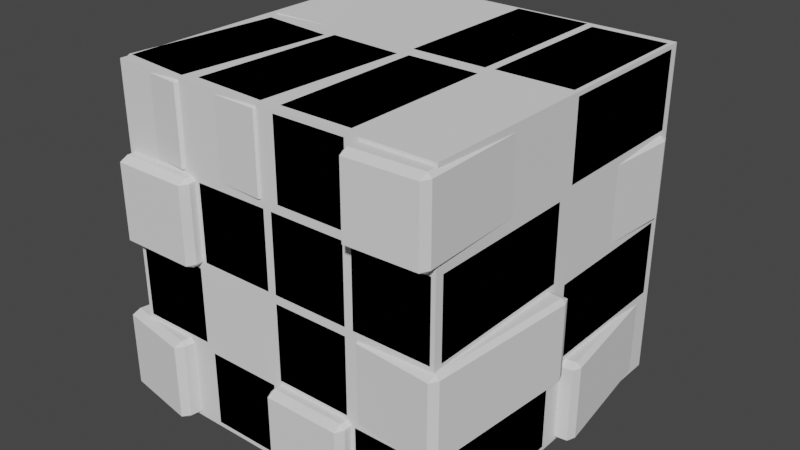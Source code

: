 # Source: Box_3a.blend  (saved by Blender 2.82.7; exported with 4.5.12 LTS)
import bpy
from mathutils import Matrix  # noqa: F401  (used for matrix-valued properties, if any)

bpy.ops.wm.read_factory_settings(use_empty=True)
scene = bpy.context.scene
scene.name = 'Scene'

# ---- collections
col_collection_1 = bpy.data.collections.new('Collection 1'); scene.collection.children.link(col_collection_1)

# ---- world
world_world = bpy.data.worlds.new('World'); scene.world = world_world
world_world.use_nodes = True; world_world.node_tree.nodes.clear()
_N = world_world.node_tree.nodes; _L = world_world.node_tree.links
n0 = _N.new('ShaderNodeOutputWorld'); n0.name = 'World Output'; n0.location = (300, 300)
n1 = _N.new('ShaderNodeBackground'); n1.name = 'Background'; n1.location = (10, 300)
n1.inputs[0].default_value = (0.05088, 0.05088, 0.05088, 1.0)
_L.new(n1.outputs[0], n0.inputs[0])
n0.is_active_output = True
world_world.color = (0.05088, 0.05088, 0.05088)
world_world.use_sun_shadow = False
world_world.sun_shadow_jitter_overblur = 0.0

# ---- meshes
me_cube = bpy.data.meshes.new('Cube')
me_cube.from_pydata([(-1.0, -1.0, -1.0), (-1.0, -1.0, 1.0), (-1.0, 1.0, -1.0), (-1.0, 1.0, 1.0), (1.0, -1.0, -1.0), (1.0, -1.0, 1.0), (1.0, 1.0, -1.0), (1.0, 1.0, 1.0)], [], [(0, 1, 3, 2), (2, 3, 7, 6), (6, 7, 5, 4), (4, 5, 1, 0), (2, 6, 4, 0), (7, 3, 1, 5)])
_uv = me_cube.uv_layers.new(name='UVMap')
_uv.uv.foreach_set('vector', [0.375, 0.0, 0.625, 0.0, 0.625, 0.25, 0.375, 0.25, 0.375, 0.25, 0.625, 0.25, 0.625, 0.5, 0.375, 0.5, 0.375, 0.5, 0.625, 0.5, 0.625, 0.75, 0.375, 0.75, 0.375, 0.75, 0.625, 0.75, 0.625, 1.0, 0.375, 1.0, 0.125, 0.5, 0.375, 0.5, 0.375, 0.75, 0.125, 0.75, 0.625, 0.5, 0.875, 0.5, 0.875, 0.75, 0.625, 0.75])
me_cube.use_remesh_fix_poles = True
me_cube.use_remesh_preserve_attributes = False
me_cube.use_mirror_vertex_groups = False
me_cube.update()
me_cube_032 = bpy.data.meshes.new('Cube.032')
me_cube_032.from_pydata([(-0.9, -0.9, -1.0), (-0.9, -1.0, -0.9), (-1.0, -0.9, -0.9), (-0.9, 0.9, -1.0), (-1.0, 0.9, -0.9), (-0.9, 1.0, -0.9), (-1.0, -0.9, 0.9), (-0.9, -1.0, 0.9), (-0.9, -0.9, 1.0), (0.9, -1.0, -0.9), (0.9, -0.9, -1.0), (1.0, -0.9, -0.9), (0.9, 0.9, -1.0), (0.9, 1.0, -0.9), (1.0, 0.9, -0.9), (0.9, -1.0, 0.9), (1.0, -0.9, 0.9), (0.9, -0.9, 1.0), (1.0, 0.9, 0.9), (0.9, 1.0, 0.9), (0.9, 0.9, 1.0), (-0.9, 1.0, 0.9), (-1.0, 0.9, 0.9), (-0.9, 0.9, 1.0), (-6.82, 1.075, 5.023), (-6.809, 0.9755, 5.124), (-6.919, 1.072, 5.124), (-6.781, 0.9806, 6.924), (-6.79, 1.081, 7.023), (-6.892, 1.077, 6.924), (-7.007, 2.873, 5.005), (-7.106, 2.871, 5.107), (-7.016, 2.973, 5.104), (-6.976, 2.878, 7.005), (-6.989, 2.978, 6.904), (-7.078, 2.876, 6.907), (-5.024, 1.122, 4.995), (-4.922, 1.124, 5.093), (-5.011, 1.022, 5.096), (-4.993, 1.127, 6.995), (-4.984, 1.027, 6.896), (-4.894, 1.129, 6.893), (-5.21, 2.919, 4.977), (-5.219, 3.019, 5.076), (-5.108, 2.923, 5.076), (-5.18, 2.925, 6.977), (-5.081, 2.928, 6.876), (-5.191, 3.024, 6.876), (-7.073, -0.8514, 5.0), (-7.093, -0.9505, 5.1), (-7.174, -0.8474, 5.1), (-6.716, 0.9405, 5.0), (-6.816, 0.9466, 5.1), (-6.697, 1.04, 5.1), (-7.174, -0.8474, 6.9), (-7.093, -0.9505, 6.9), (-7.073, -0.8514, 7.0), (-5.303, -1.04, 5.1), (-5.284, -0.9405, 5.0), (-5.184, -0.9466, 5.1), (-4.927, 0.8514, 5.0), (-4.907, 0.9505, 5.1), (-4.826, 0.8474, 5.1), (-5.303, -1.04, 6.9), (-5.184, -0.9466, 6.9), (-5.284, -0.9405, 7.0), (-4.826, 0.8474, 6.9), (-4.907, 0.9505, 6.9), (-4.927, 0.8514, 7.0), (-6.697, 1.04, 6.9), (-6.816, 0.9466, 6.9), (-6.716, 0.9405, 7.0), (-6.948, 1.052, 2.857), (-6.948, 0.9522, 2.957), (-7.048, 1.052, 2.957), (-6.948, 2.948, 2.857), (-7.048, 2.948, 2.957), (-6.948, 3.048, 2.957), (-7.048, 1.052, 4.852), (-6.948, 0.9522, 4.852), (-6.948, 1.052, 4.952), (-5.052, 0.9522, 2.957), (-5.052, 1.052, 2.857), (-4.952, 1.052, 2.957), (-5.052, 2.948, 2.857), (-5.052, 3.048, 2.957), (-4.952, 2.948, 2.957), (-5.052, 0.9522, 4.852), (-4.952, 1.052, 4.852), (-5.052, 1.052, 4.952), (-4.952, 2.948, 4.852), (-5.052, 3.048, 4.852), (-5.052, 2.948, 4.952), (-6.948, 3.048, 4.852), (-7.048, 2.948, 4.852), (-6.948, 2.948, 4.952), (-6.9, -1.086, 3.0), (-6.9, -1.186, 3.1), (-7.0, -1.086, 3.1), (-6.9, 0.8287, 3.0), (-7.0, 0.8287, 3.1), (-6.9, 0.9287, 3.1), (-7.0, -1.086, 4.9), (-6.9, -1.186, 4.9), (-6.9, -1.086, 5.0), (-5.1, -1.186, 3.1), (-5.1, -1.086, 3.0), (-5.0, -1.086, 3.1), (-5.1, 0.8287, 3.0), (-5.1, 0.9287, 3.1), (-5.0, 0.8287, 3.1), (-5.1, -1.186, 4.9), (-5.0, -1.086, 4.9), (-5.1, -1.086, 5.0), (-5.0, 0.8287, 4.9), (-5.1, 0.9287, 4.9), (-5.1, 0.8287, 5.0), (-6.9, 0.9287, 4.9), (-7.0, 0.8287, 4.9), (-6.9, 0.8287, 5.0), (-6.844, 1.086, 1.0), (-6.837, 0.9865, 1.1), (-6.944, 1.085, 1.1), (-6.955, 2.886, 1.0), (-7.055, 2.884, 1.1), (-6.962, 2.986, 1.1), (-6.944, 1.085, 2.9), (-6.837, 0.9865, 2.9), (-6.844, 1.086, 3.0), (-5.038, 1.014, 1.1), (-5.045, 1.114, 1.0), (-4.945, 1.116, 1.1), (-5.156, 2.914, 1.0), (-5.163, 3.013, 1.1), (-5.056, 2.915, 1.1), (-5.038, 1.014, 2.9), (-4.945, 1.116, 2.9), (-5.045, 1.114, 3.0), (-5.056, 2.915, 2.9), (-5.163, 3.013, 2.9), (-5.156, 2.914, 3.0), (-6.962, 2.986, 2.9), (-7.055, 2.884, 2.9), (-6.955, 2.886, 3.0), (-6.9, -0.9, 1.0), (-6.9, -1.0, 1.1), (-7.0, -0.9, 1.1), (-6.9, 0.9, 1.0), (-7.0, 0.9, 1.1), (-6.9, 1.0, 1.1), (-7.0, -0.9, 2.9), (-6.9, -1.0, 2.9), (-6.9, -0.9, 3.0), (-5.1, -1.0, 1.1), (-5.1, -0.9, 1.0), (-5.0, -0.9, 1.1), (-5.1, 0.9, 1.0), (-5.1, 1.0, 1.1), (-5.0, 0.9, 1.1), (-5.1, -1.0, 2.9), (-5.0, -0.9, 2.9), (-5.1, -0.9, 3.0), (-5.0, 0.9, 2.9), (-5.1, 1.0, 2.9), (-5.1, 0.9, 3.0), (-6.9, 1.0, 2.9), (-7.0, 0.9, 2.9), (-6.9, 0.9, 3.0), (-6.904, 1.122, -1.0), (-6.892, 1.022, -0.9), (-7.004, 1.118, -0.9), (-7.121, 2.919, -1.0), (-7.221, 2.916, -0.9), (-7.133, 3.018, -0.9), (-7.004, 1.118, 0.9), (-6.892, 1.022, 0.9), (-6.904, 1.122, 1.0), (-5.096, 1.076, -0.9), (-5.108, 1.176, -1.0), (-5.008, 1.178, -0.9), (-5.325, 2.973, -1.0), (-5.336, 3.073, -0.9), (-5.225, 2.976, -0.9), (-5.096, 1.076, 0.9), (-5.008, 1.178, 0.9), (-5.108, 1.176, 1.0), (-5.225, 2.976, 0.9), (-5.336, 3.073, 0.9), (-5.325, 2.973, 1.0), (-7.133, 3.018, 0.9), (-7.221, 2.916, 0.9), (-7.121, 2.919, 1.0), (-7.457, -0.9671, -1.0), (-7.492, -1.065, -0.9), (-7.56, -0.9614, -0.9), (-6.868, 0.8107, -1.0), (-6.97, 0.8219, -0.9), (-6.839, 0.9086, -0.9), (-7.56, -0.9614, 0.9), (-7.492, -1.065, 0.9), (-7.457, -0.9671, 1.0), (-5.718, -1.211, -0.9), (-5.689, -1.113, -1.0), (-5.587, -1.125, -0.9), (-5.1, 0.6644, -1.0), (-5.065, 0.7618, -0.9), (-4.997, 0.6586, -0.9), (-5.718, -1.211, 0.9), (-5.587, -1.125, 0.9), (-5.689, -1.113, 1.0), (-4.997, 0.6586, 0.9), (-5.065, 0.7618, 0.9), (-5.1, 0.6644, 1.0), (-6.839, 0.9086, 0.9), (-6.97, 0.8219, 0.9), (-6.868, 0.8107, 1.0), (-4.862, 1.138, 5.038), (-4.862, 1.038, 5.138), (-4.962, 1.138, 5.138), (-4.862, 2.862, 5.038), (-4.962, 2.862, 5.138), (-4.862, 2.962, 5.138), (-4.962, 1.138, 6.862), (-4.862, 1.038, 6.862), (-4.862, 1.138, 6.962), (-3.138, 1.038, 5.138), (-3.138, 1.138, 5.038), (-3.038, 1.138, 5.138), (-3.138, 2.862, 5.038), (-3.138, 2.962, 5.138), (-3.038, 2.862, 5.138), (-3.138, 1.038, 6.862), (-3.038, 1.138, 6.862), (-3.138, 1.138, 6.962), (-3.038, 2.862, 6.862), (-3.138, 2.962, 6.862), (-3.138, 2.862, 6.962), (-4.862, 2.962, 6.862), (-4.962, 2.862, 6.862), (-4.862, 2.862, 6.962), (-4.95, -0.8817, 5.0), (-4.961, -0.9814, 5.1), (-5.05, -0.8793, 5.1), (-4.759, 0.916, 5.0), (-4.86, 0.919, 5.1), (-4.749, 1.016, 5.1), (-5.05, -0.8793, 6.9), (-4.961, -0.9814, 6.9), (-4.95, -0.8817, 7.0), (-3.164, -1.029, 5.1), (-3.153, -0.9293, 5.0), (-3.053, -0.9323, 5.1), (-2.963, 0.8684, 5.0), (-2.952, 0.9681, 5.1), (-2.862, 0.866, 5.1), (-3.164, -1.029, 6.9), (-3.053, -0.9323, 6.9), (-3.153, -0.9293, 7.0), (-2.862, 0.866, 6.9), (-2.952, 0.9681, 6.9), (-2.963, 0.8684, 7.0), (-4.749, 1.016, 6.9), (-4.86, 0.919, 6.9), (-4.759, 0.916, 7.0), (-4.9, 1.1, 3.0), (-4.9, 1.0, 3.1), (-5.0, 1.1, 3.1), (-4.9, 2.9, 3.0), (-5.0, 2.9, 3.1), (-4.9, 3.0, 3.1), (-5.0, 1.1, 4.9), (-4.9, 1.0, 4.9), (-4.9, 1.1, 5.0), (-3.1, 1.0, 3.1), (-3.1, 1.1, 3.0), (-3.0, 1.1, 3.1), (-3.1, 2.9, 3.0), (-3.1, 3.0, 3.1), (-3.0, 2.9, 3.1), (-3.1, 1.0, 4.9), (-3.0, 1.1, 4.9), (-3.1, 1.1, 5.0), (-3.0, 2.9, 4.9), (-3.1, 3.0, 4.9), (-3.1, 2.9, 5.0), (-4.9, 3.0, 4.9), (-5.0, 2.9, 4.9), (-4.9, 2.9, 5.0), (-4.9, -0.9, 3.0), (-4.9, -1.0, 3.1), (-5.0, -0.9, 3.1), (-4.9, 0.9, 3.0), (-5.0, 0.9, 3.1), (-4.9, 1.0, 3.1), (-5.0, -0.9, 4.9), (-4.9, -1.0, 4.9), (-4.9, -0.9, 5.0), (-3.1, -1.0, 3.1), (-3.1, -0.9, 3.0), (-3.0, -0.9, 3.1), (-3.1, 0.9, 3.0), (-3.1, 1.0, 3.1), (-3.0, 0.9, 3.1), (-3.1, -1.0, 4.9), (-3.0, -0.9, 4.9), (-3.1, -0.9, 5.0), (-3.0, 0.9, 4.9), (-3.1, 1.0, 4.9), (-3.1, 0.9, 5.0), (-4.9, 1.0, 4.9), (-5.0, 0.9, 4.9), (-4.9, 0.9, 5.0), (-4.9, 1.302, 1.0), (-4.9, 1.202, 1.1), (-5.0, 1.302, 1.1), (-4.9, 3.102, 1.0), (-5.0, 3.102, 1.1), (-4.9, 3.202, 1.1), (-5.0, 1.302, 2.9), (-4.9, 1.202, 2.9), (-4.9, 1.302, 3.0), (-3.1, 1.202, 1.1), (-3.1, 1.302, 1.0), (-3.0, 1.302, 1.1), (-3.1, 3.102, 1.0), (-3.1, 3.202, 1.1), (-3.0, 3.102, 1.1), (-3.1, 1.202, 2.9), (-3.0, 1.302, 2.9), (-3.1, 1.302, 3.0), (-3.0, 3.102, 2.9), (-3.1, 3.202, 2.9), (-3.1, 3.102, 3.0), (-4.9, 3.202, 2.9), (-5.0, 3.102, 2.9), (-4.9, 3.102, 3.0), (-4.9, -0.8078, 1.0), (-4.9, -0.9078, 1.1), (-5.0, -0.8078, 1.1), (-4.9, 0.8078, 1.0), (-5.0, 0.8078, 1.1), (-4.9, 0.9078, 1.1), (-5.0, -0.8078, 2.9), (-4.9, -0.9078, 2.9), (-4.9, -0.8078, 3.0), (-3.1, -0.9078, 1.1), (-3.1, -0.8078, 1.0), (-3.0, -0.8078, 1.1), (-3.1, 0.8078, 1.0), (-3.1, 0.9078, 1.1), (-3.0, 0.8078, 1.1), (-3.1, -0.9078, 2.9), (-3.0, -0.8078, 2.9), (-3.1, -0.8078, 3.0), (-3.0, 0.8078, 2.9), (-3.1, 0.9078, 2.9), (-3.1, 0.8078, 3.0), (-4.9, 0.9078, 2.9), (-5.0, 0.8078, 2.9), (-4.9, 0.8078, 3.0), (-4.9, 1.1, -1.0), (-4.9, 1.0, -0.9), (-5.0, 1.1, -0.9), (-4.9, 2.9, -1.0), (-5.0, 2.9, -0.9), (-4.9, 3.0, -0.9), (-5.0, 1.1, 0.9), (-4.9, 1.0, 0.9), (-4.9, 1.1, 1.0), (-3.1, 1.0, -0.9), (-3.1, 1.1, -1.0), (-3.0, 1.1, -0.9), (-3.1, 2.9, -1.0), (-3.1, 3.0, -0.9), (-3.0, 2.9, -0.9), (-3.1, 1.0, 0.9), (-3.0, 1.1, 0.9), (-3.1, 1.1, 1.0), (-3.0, 2.9, 0.9), (-3.1, 3.0, 0.9), (-3.1, 2.9, 1.0), (-4.9, 3.0, 0.9), (-5.0, 2.9, 0.9), (-4.9, 2.9, 1.0), (-4.9, -0.9, -1.0), (-4.9, -1.0, -0.9), (-5.0, -0.9, -0.9), (-4.9, 0.9, -1.0), (-5.0, 0.9, -0.9), (-4.9, 1.0, -0.9), (-5.0, -0.9, 0.9), (-4.9, -1.0, 0.9), (-4.9, -0.9, 1.0), (-3.1, -1.0, -0.9), (-3.1, -0.9, -1.0), (-3.0, -0.9, -0.9), (-3.1, 0.9, -1.0), (-3.1, 1.0, -0.9), (-3.0, 0.9, -0.9), (-3.1, -1.0, 0.9), (-3.0, -0.9, 0.9), (-3.1, -0.9, 1.0), (-3.0, 0.9, 0.9), (-3.1, 1.0, 0.9), (-3.1, 0.9, 1.0), (-4.9, 1.0, 0.9), (-5.0, 0.9, 0.9), (-4.9, 0.9, 1.0), (-2.9, 1.082, 5.0), (-2.9, 0.9817, 5.1), (-3.0, 1.082, 5.1), (-2.9, 2.97, 5.0), (-3.0, 2.97, 5.1), (-2.9, 3.07, 5.1), (-3.0, 1.082, 6.9), (-2.9, 0.9817, 6.9), (-2.9, 1.082, 7.0), (-1.1, 0.9817, 5.1), (-1.1, 1.082, 5.0), (-1.0, 1.082, 5.1), (-1.1, 2.97, 5.0), (-1.1, 3.07, 5.1), (-1.0, 2.97, 5.1), (-1.1, 0.9817, 6.9), (-1.0, 1.082, 6.9), (-1.1, 1.082, 7.0), (-1.0, 2.97, 6.9), (-1.1, 3.07, 6.9), (-1.1, 2.97, 7.0), (-2.9, 3.07, 6.9), (-3.0, 2.97, 6.9), (-2.9, 2.97, 7.0), (-2.712, -0.9, 5.0), (-2.712, -1.0, 5.1), (-2.812, -0.9, 5.1), (-2.712, 0.9, 5.0), (-2.812, 0.9, 5.1), (-2.712, 1.0, 5.1), (-2.812, -0.9, 6.9), (-2.712, -1.0, 6.9), (-2.712, -0.9, 7.0), (-1.007, -1.0, 5.1), (-1.007, -0.9, 5.0), (-0.9071, -0.9, 5.1), (-1.007, 0.9, 5.0), (-1.007, 1.0, 5.1), (-0.9071, 0.9, 5.1), (-1.007, -1.0, 6.9), (-0.9071, -0.9, 6.9), (-1.007, -0.9, 7.0), (-0.9071, 0.9, 6.9), (-1.007, 1.0, 6.9), (-1.007, 0.9, 7.0), (-2.712, 1.0, 6.9), (-2.812, 0.9, 6.9), (-2.712, 0.9, 7.0), (-2.9, 1.1, 3.0), (-2.9, 1.0, 3.1), (-3.0, 1.1, 3.1), (-2.9, 2.9, 3.0), (-3.0, 2.9, 3.1), (-2.9, 3.0, 3.1), (-3.0, 1.1, 4.9), (-2.9, 1.0, 4.9), (-2.9, 1.1, 5.0), (-1.1, 1.0, 3.1), (-1.1, 1.1, 3.0), (-1.0, 1.1, 3.1), (-1.1, 2.9, 3.0), (-1.1, 3.0, 3.1), (-1.0, 2.9, 3.1), (-1.1, 1.0, 4.9), (-1.0, 1.1, 4.9), (-1.1, 1.1, 5.0), (-1.0, 2.9, 4.9), (-1.1, 3.0, 4.9), (-1.1, 2.9, 5.0), (-2.9, 3.0, 4.9), (-3.0, 2.9, 4.9), (-2.9, 2.9, 5.0), (-2.9, -0.9, 3.0), (-2.9, -1.0, 3.1), (-3.0, -0.9, 3.1), (-2.9, 0.9, 3.0), (-3.0, 0.9, 3.1), (-2.9, 1.0, 3.1), (-3.0, -0.9, 4.9), (-2.9, -1.0, 4.9), (-2.9, -0.9, 5.0), (-1.1, -1.0, 3.1), (-1.1, -0.9, 3.0), (-1.0, -0.9, 3.1), (-1.1, 0.9, 3.0), (-1.1, 1.0, 3.1), (-1.0, 0.9, 3.1), (-1.1, -1.0, 4.9), (-1.0, -0.9, 4.9), (-1.1, -0.9, 5.0), (-1.0, 0.9, 4.9), (-1.1, 1.0, 4.9), (-1.1, 0.9, 5.0), (-2.9, 1.0, 4.9), (-3.0, 0.9, 4.9), (-2.9, 0.9, 5.0), (-2.9, 0.9825, 1.0), (-2.9, 0.8825, 1.1), (-3.0, 0.9825, 1.1), (-2.9, 2.782, 1.0), (-3.0, 2.782, 1.1), (-2.9, 2.882, 1.1), (-3.0, 0.9825, 2.9), (-2.9, 0.8825, 2.9), (-2.9, 0.9825, 3.0), (-1.1, 0.8825, 1.1), (-1.1, 0.9825, 1.0), (-1.0, 0.9825, 1.1), (-1.1, 2.782, 1.0), (-1.1, 2.882, 1.1), (-1.0, 2.782, 1.1), (-1.1, 0.8825, 2.9), (-1.0, 0.9825, 2.9), (-1.1, 0.9825, 3.0), (-1.0, 2.782, 2.9), (-1.1, 2.882, 2.9), (-1.1, 2.782, 3.0), (-2.9, 2.882, 2.9), (-3.0, 2.782, 2.9), (-2.9, 2.782, 3.0), (-2.9, -0.9, 1.0), (-2.9, -1.0, 1.1), (-3.0, -0.9, 1.1), (-2.9, 0.9, 1.0), (-3.0, 0.9, 1.1), (-2.9, 1.0, 1.1), (-3.0, -0.9, 2.9), (-2.9, -1.0, 2.9), (-2.9, -0.9, 3.0), (-1.1, -1.0, 1.1), (-1.1, -0.9, 1.0), (-1.0, -0.9, 1.1), (-1.1, 0.9, 1.0), (-1.1, 1.0, 1.1), (-1.0, 0.9, 1.1), (-1.1, -1.0, 2.9), (-1.0, -0.9, 2.9), (-1.1, -0.9, 3.0), (-1.0, 0.9, 2.9), (-1.1, 1.0, 2.9), (-1.1, 0.9, 3.0), (-2.9, 1.0, 2.9), (-3.0, 0.9, 2.9), (-2.9, 0.9, 3.0), (-2.9, 1.224, -1.0), (-2.9, 1.124, -0.9), (-3.0, 1.224, -0.9), (-2.9, 3.024, -1.0), (-3.0, 3.024, -0.9), (-2.9, 3.124, -0.9), (-3.0, 1.224, 0.9), (-2.9, 1.124, 0.9), (-2.9, 1.224, 1.0), (-1.1, 1.124, -0.9), (-1.1, 1.224, -1.0), (-1.0, 1.224, -0.9), (-1.1, 3.024, -1.0), (-1.1, 3.124, -0.9), (-1.0, 3.024, -0.9), (-1.1, 1.124, 0.9), (-1.0, 1.224, 0.9), (-1.1, 1.224, 1.0), (-1.0, 3.024, 0.9), (-1.1, 3.124, 0.9), (-1.1, 3.024, 1.0), (-2.9, 3.124, 0.9), (-3.0, 3.024, 0.9), (-2.9, 3.024, 1.0), (-2.9, -1.092, -1.0), (-2.9, -1.192, -0.9), (-3.0, -1.092, -0.9), (-2.9, 1.092, -1.0), (-3.0, 1.092, -0.9), (-2.9, 1.192, -0.9), (-3.0, -1.092, 0.9), (-2.9, -1.192, 0.9), (-2.9, -1.092, 1.0), (-1.1, -1.192, -0.9), (-1.1, -1.092, -1.0), (-1.0, -1.092, -0.9), (-1.1, 1.092, -1.0), (-1.1, 1.192, -0.9), (-1.0, 1.092, -0.9), (-1.1, -1.192, 0.9), (-1.0, -1.092, 0.9), (-1.1, -1.092, 1.0), (-1.0, 1.092, 0.9), (-1.1, 1.192, 0.9), (-1.1, 1.092, 1.0), (-2.9, 1.192, 0.9), (-3.0, 1.092, 0.9), (-2.9, 1.092, 1.0), (-0.9, 1.1, 5.0), (-0.9, 1.0, 5.1), (-1.0, 1.1, 5.1), (-0.9, 2.9, 5.0), (-1.0, 2.9, 5.1), (-0.9, 3.0, 5.1), (-1.0, 1.1, 6.9), (-0.9, 1.0, 6.9), (-0.9, 1.1, 7.0), (0.9, 1.0, 5.1), (0.9, 1.1, 5.0), (1.0, 1.1, 5.1), (0.9, 2.9, 5.0), (0.9, 3.0, 5.1), (1.0, 2.9, 5.1), (0.9, 1.0, 6.9), (1.0, 1.1, 6.9), (0.9, 1.1, 7.0), (1.0, 2.9, 6.9), (0.9, 3.0, 6.9), (0.9, 2.9, 7.0), (-0.9, 3.0, 6.9), (-1.0, 2.9, 6.9), (-0.9, 2.9, 7.0), (-0.663, -1.148, 5.084), (-0.6565, -1.248, 5.184), (-0.7631, -1.15, 5.184), (-0.7963, 0.8509, 5.084), (-0.8964, 0.8493, 5.184), (-0.8031, 0.9508, 5.184), (-0.7631, -1.15, 6.829), (-0.6565, -1.248, 6.829), (-0.663, -1.148, 6.929), (0.9875, -1.221, 5.184), (0.9807, -1.121, 5.084), (1.081, -1.119, 5.184), (0.8474, 0.8783, 5.084), (0.8409, 0.9782, 5.184), (0.9475, 0.88, 5.184), (0.9875, -1.221, 6.829), (1.081, -1.119, 6.829), (0.9807, -1.121, 6.929), (0.9475, 0.88, 6.829), (0.8409, 0.9782, 6.829), (0.8474, 0.8783, 6.929), (-0.8031, 0.9508, 6.829), (-0.8964, 0.8493, 6.829), (-0.7963, 0.8509, 6.929), (-1.026, 1.134, 3.0), (-1.041, 1.035, 3.1), (-1.126, 1.137, 3.1), (-0.7681, 2.93, 3.0), (-0.8686, 2.934, 3.1), (-0.7544, 3.03, 3.1), (-1.126, 1.137, 4.9), (-1.041, 1.035, 4.9), (-1.026, 1.134, 5.0), (0.7544, 0.9704, 3.1), (0.7681, 1.07, 3.0), (0.8686, 1.066, 3.1), (1.026, 2.866, 3.0), (1.041, 2.965, 3.1), (1.126, 2.863, 3.1), (0.7544, 0.9704, 4.9), (0.8686, 1.066, 4.9), (0.7681, 1.07, 5.0), (1.126, 2.863, 4.9), (1.041, 2.965, 4.9), (1.026, 2.866, 5.0), (-0.7544, 3.03, 4.9), (-0.8686, 2.934, 4.9), (-0.7681, 2.93, 5.0), (-0.9, -0.9, 3.0), (-0.9, -1.0, 3.1), (-1.0, -0.9, 3.1), (-0.9, 0.9, 3.0), (-1.0, 0.9, 3.1), (-0.9, 1.0, 3.1), (-1.0, -0.9, 4.9), (-0.9, -1.0, 4.9), (-0.9, -0.9, 5.0), (0.9, -1.0, 3.1), (0.9, -0.9, 3.0), (1.0, -0.9, 3.1), (0.9, 0.9, 3.0), (0.9, 1.0, 3.1), (1.0, 0.9, 3.1), (0.9, -1.0, 4.9), (1.0, -0.9, 4.9), (0.9, -0.9, 5.0), (1.0, 0.9, 4.9), (0.9, 1.0, 4.9), (0.9, 0.9, 5.0), (-0.9, 1.0, 4.9), (-1.0, 0.9, 4.9), (-0.9, 0.9, 5.0), (-0.9, 1.1, 1.0), (-0.9, 1.0, 1.1), (-1.0, 1.1, 1.1), (-0.9, 2.9, 1.0), (-1.0, 2.9, 1.1), (-0.9, 3.0, 1.1), (-1.0, 1.1, 2.9), (-0.9, 1.0, 2.9), (-0.9, 1.1, 3.0), (0.9, 1.0, 1.1), (0.9, 1.1, 1.0), (1.0, 1.1, 1.1), (0.9, 2.9, 1.0), (0.9, 3.0, 1.1), (1.0, 2.9, 1.1), (0.9, 1.0, 2.9), (1.0, 1.1, 2.9), (0.9, 1.1, 3.0), (1.0, 2.9, 2.9), (0.9, 3.0, 2.9), (0.9, 2.9, 3.0), (-0.9, 3.0, 2.9), (-1.0, 2.9, 2.9), (-0.9, 2.9, 3.0), (-0.7671, -0.9255, 1.0), (-0.7841, -1.025, 1.1), (-0.8679, -0.9221, 1.1), (-0.4743, 0.869, 1.0), (-0.5749, 0.8738, 1.1), (-0.4588, 0.9685, 1.1), (-0.8679, -0.9221, 2.9), (-0.7841, -1.025, 2.9), (-0.7671, -0.9255, 3.0), (1.009, -1.098, 1.1), (1.025, -0.9986, 1.0), (1.125, -1.003, 1.1), (1.318, 0.7959, 1.0), (1.335, 0.8953, 1.1), (1.419, 0.7925, 1.1), (1.009, -1.098, 2.9), (1.125, -1.003, 2.9), (1.025, -0.9986, 3.0), (1.419, 0.7925, 2.9), (1.335, 0.8953, 2.9), (1.318, 0.7959, 3.0), (-0.4588, 0.9685, 2.9), (-0.5749, 0.8738, 2.9), (-0.4743, 0.869, 3.0), (-0.5141, 1.145, -1.0), (-0.4915, 1.046, -0.9), (-0.6152, 1.137, -0.9), (-0.9545, 2.933, -1.0), (-1.056, 2.928, -0.9), (-0.9805, 3.031, -0.9), (-0.6152, 1.137, 0.9), (-0.4915, 1.046, 0.9), (-0.5141, 1.145, 1.0), (1.294, 1.156, -0.9), (1.268, 1.255, -1.0), (1.37, 1.26, -0.9), (0.8276, 3.043, -1.0), (0.8049, 3.141, -0.9), (0.9286, 3.05, -0.9), (1.294, 1.156, 0.9), (1.37, 1.26, 0.9), (1.268, 1.255, 1.0), (0.9286, 3.05, 0.9), (0.8049, 3.141, 0.9), (0.8276, 3.043, 1.0), (-0.9805, 3.031, 0.9), (-1.056, 2.928, 0.9), (-0.9545, 2.933, 1.0)], [], [(5, 21, 19, 13), (9, 15, 7, 1), (3, 12, 10, 0), (30, 42, 36, 24), (14, 18, 16, 11), (20, 23, 8, 17), (38, 40, 27, 25), (44, 46, 41, 37), (50, 54, 70, 52), (45, 33, 28, 39), (26, 29, 35, 31), (32, 34, 47, 43), (53, 69, 67, 61), (57, 63, 55, 49), (51, 60, 58, 48), (74, 78, 94, 76), (62, 66, 64, 59), (68, 71, 56, 65), (77, 93, 91, 85), (81, 87, 79, 73), (75, 84, 82, 72), (98, 102, 118, 100), (86, 90, 88, 83), (92, 95, 80, 89), (101, 117, 115, 109), (105, 111, 103, 97), (99, 108, 106, 96), (122, 126, 142, 124), (110, 114, 112, 107), (116, 119, 104, 113), (125, 141, 139, 133), (129, 135, 127, 121), (123, 132, 130, 120), (146, 150, 166, 148), (134, 138, 136, 131), (140, 143, 128, 137), (149, 165, 163, 157), (153, 159, 151, 145), (147, 156, 154, 144), (170, 174, 190, 172), (158, 162, 160, 155), (164, 167, 152, 161), (173, 189, 187, 181), (177, 183, 175, 169), (171, 180, 178, 168), (194, 198, 214, 196), (182, 186, 184, 179), (188, 191, 176, 185), (197, 213, 211, 205), (201, 207, 199, 193), (195, 204, 202, 192), (218, 222, 238, 220), (206, 210, 208, 203), (212, 215, 200, 209), (221, 237, 235, 229), (225, 231, 223, 217), (219, 228, 226, 216), (242, 246, 262, 244), (230, 234, 232, 227), (236, 239, 224, 233), (245, 261, 259, 253), (249, 255, 247, 241), (243, 252, 250, 240), (266, 270, 286, 268), (254, 258, 256, 251), (260, 263, 248, 257), (269, 285, 283, 277), (273, 279, 271, 265), (267, 276, 274, 264), (290, 294, 310, 292), (278, 282, 280, 275), (284, 287, 272, 281), (293, 309, 307, 301), (297, 303, 295, 289), (291, 300, 298, 288), (314, 318, 334, 316), (302, 306, 304, 299), (308, 311, 296, 305), (317, 333, 331, 325), (321, 327, 319, 313), (315, 324, 322, 312), (338, 342, 358, 340), (326, 330, 328, 323), (332, 335, 320, 329), (341, 357, 355, 349), (345, 351, 343, 337), (339, 348, 346, 336), (362, 366, 382, 364), (350, 354, 352, 347), (356, 359, 344, 353), (365, 381, 379, 373), (369, 375, 367, 361), (363, 372, 370, 360), (386, 390, 406, 388), (374, 378, 376, 371), (380, 383, 368, 377), (389, 405, 403, 397), (393, 399, 391, 385), (387, 396, 394, 384), (410, 414, 430, 412), (398, 402, 400, 395), (404, 407, 392, 401), (413, 429, 427, 421), (417, 423, 415, 409), (411, 420, 418, 408), (434, 438, 454, 436), (422, 426, 424, 419), (428, 431, 416, 425), (437, 453, 451, 445), (441, 447, 439, 433), (435, 444, 442, 432), (458, 462, 478, 460), (446, 450, 448, 443), (452, 455, 440, 449), (461, 477, 475, 469), (465, 471, 463, 457), (459, 468, 466, 456), (482, 486, 502, 484), (470, 474, 472, 467), (476, 479, 464, 473), (485, 501, 499, 493), (489, 495, 487, 481), (483, 492, 490, 480), (506, 510, 526, 508), (494, 498, 496, 491), (500, 503, 488, 497), (509, 525, 523, 517), (513, 519, 511, 505), (507, 516, 514, 504), (530, 534, 550, 532), (518, 522, 520, 515), (524, 527, 512, 521), (533, 549, 547, 541), (537, 543, 535, 529), (531, 540, 538, 528), (554, 558, 574, 556), (542, 546, 544, 539), (548, 551, 536, 545), (557, 573, 571, 565), (561, 567, 559, 553), (555, 564, 562, 552), (578, 582, 598, 580), (566, 570, 568, 563), (572, 575, 560, 569), (581, 597, 595, 589), (585, 591, 583, 577), (579, 588, 586, 576), (602, 606, 622, 604), (590, 594, 592, 587), (596, 599, 584, 593), (605, 621, 619, 613), (609, 615, 607, 601), (603, 612, 610, 600), (626, 630, 646, 628), (614, 618, 616, 611), (620, 623, 608, 617), (629, 645, 643, 637), (633, 639, 631, 625), (627, 636, 634, 624), (650, 654, 670, 652), (638, 642, 640, 635), (644, 647, 632, 641), (653, 669, 667, 661), (657, 663, 655, 649), (651, 660, 658, 648), (674, 678, 694, 676), (662, 666, 664, 659), (668, 671, 656, 665), (677, 693, 691, 685), (681, 687, 679, 673), (675, 684, 682, 672), (698, 702, 718, 700), (686, 690, 688, 683), (692, 695, 680, 689), (701, 717, 715, 709), (705, 711, 703, 697), (699, 708, 706, 696), (722, 726, 742, 724), (710, 714, 712, 707), (716, 719, 704, 713), (725, 741, 739, 733), (729, 735, 727, 721), (723, 732, 730, 720), (746, 750, 766, 748), (734, 738, 736, 731), (740, 743, 728, 737), (749, 765, 763, 757), (753, 759, 751, 745), (747, 756, 754, 744), (758, 762, 760, 755), (764, 767, 752, 761), (0, 1, 2), (3, 4, 5), (6, 7, 8), (9, 10, 11), (12, 13, 14), (15, 16, 17), (18, 19, 20), (21, 22, 23), (24, 25, 26), (27, 28, 29), (30, 31, 32), (33, 34, 35), (36, 37, 38), (39, 40, 41), (42, 43, 44), (45, 46, 47), (48, 49, 50), (51, 52, 53), (54, 55, 56), (57, 58, 59), (60, 61, 62), (63, 64, 65), (66, 67, 68), (69, 70, 71), (72, 73, 74), (75, 76, 77), (78, 79, 80), (81, 82, 83), (84, 85, 86), (87, 88, 89), (90, 91, 92), (93, 94, 95), (96, 97, 98), (99, 100, 101), (102, 103, 104), (105, 106, 107), (108, 109, 110), (111, 112, 113), (114, 115, 116), (117, 118, 119), (120, 121, 122), (123, 124, 125), (126, 127, 128), (129, 130, 131), (132, 133, 134), (135, 136, 137), (138, 139, 140), (141, 142, 143), (144, 145, 146), (147, 148, 149), (150, 151, 152), (153, 154, 155), (156, 157, 158), (159, 160, 161), (162, 163, 164), (165, 166, 167), (168, 169, 170), (171, 172, 173), (174, 175, 176), (177, 178, 179), (180, 181, 182), (183, 184, 185), (186, 187, 188), (189, 190, 191), (192, 193, 194), (195, 196, 197), (198, 199, 200), (201, 202, 203), (204, 205, 206), (207, 208, 209), (210, 211, 212), (213, 214, 215), (216, 217, 218), (219, 220, 221), (222, 223, 224), (225, 226, 227), (228, 229, 230), (231, 232, 233), (234, 235, 236), (237, 238, 239), (240, 241, 242), (243, 244, 245), (246, 247, 248), (249, 250, 251), (252, 253, 254), (255, 256, 257), (258, 259, 260), (261, 262, 263), (264, 265, 266), (267, 268, 269), (270, 271, 272), (273, 274, 275), (276, 277, 278), (279, 280, 281), (282, 283, 284), (285, 286, 287), (288, 289, 290), (291, 292, 293), (294, 295, 296), (297, 298, 299), (300, 301, 302), (303, 304, 305), (306, 307, 308), (309, 310, 311), (312, 313, 314), (315, 316, 317), (318, 319, 320), (321, 322, 323), (324, 325, 326), (327, 328, 329), (330, 331, 332), (333, 334, 335), (336, 337, 338), (339, 340, 341), (342, 343, 344), (345, 346, 347), (348, 349, 350), (351, 352, 353), (354, 355, 356), (357, 358, 359), (360, 361, 362), (363, 364, 365), (366, 367, 368), (369, 370, 371), (372, 373, 374), (375, 376, 377), (378, 379, 380), (381, 382, 383), (384, 385, 386), (387, 388, 389), (390, 391, 392), (393, 394, 395), (396, 397, 398), (399, 400, 401), (402, 403, 404), (405, 406, 407), (408, 409, 410), (411, 412, 413), (414, 415, 416), (417, 418, 419), (420, 421, 422), (423, 424, 425), (426, 427, 428), (429, 430, 431), (432, 433, 434), (435, 436, 437), (438, 439, 440), (441, 442, 443), (444, 445, 446), (447, 448, 449), (450, 451, 452), (453, 454, 455), (456, 457, 458), (459, 460, 461), (462, 463, 464), (465, 466, 467), (468, 469, 470), (471, 472, 473), (474, 475, 476), (477, 478, 479), (480, 481, 482), (483, 484, 485), (486, 487, 488), (489, 490, 491), (492, 493, 494), (495, 496, 497), (498, 499, 500), (501, 502, 503), (504, 505, 506), (507, 508, 509), (510, 511, 512), (513, 514, 515), (516, 517, 518), (519, 520, 521), (522, 523, 524), (525, 526, 527), (528, 529, 530), (531, 532, 533), (534, 535, 536), (537, 538, 539), (540, 541, 542), (543, 544, 545), (546, 547, 548), (549, 550, 551), (552, 553, 554), (555, 556, 557), (558, 559, 560), (561, 562, 563), (564, 565, 566), (567, 568, 569), (570, 571, 572), (573, 574, 575), (576, 577, 578), (579, 580, 581), (582, 583, 584), (585, 586, 587), (588, 589, 590), (591, 592, 593), (594, 595, 596), (597, 598, 599), (600, 601, 602), (603, 604, 605), (606, 607, 608), (609, 610, 611), (612, 613, 614), (615, 616, 617), (618, 619, 620), (621, 622, 623), (624, 625, 626), (627, 628, 629), (630, 631, 632), (633, 634, 635), (636, 637, 638), (639, 640, 641), (642, 643, 644), (645, 646, 647), (648, 649, 650), (651, 652, 653), (654, 655, 656), (657, 658, 659), (660, 661, 662), (663, 664, 665), (666, 667, 668), (669, 670, 671), (672, 673, 674), (675, 676, 677), (678, 679, 680), (681, 682, 683), (684, 685, 686), (687, 688, 689), (690, 691, 692), (693, 694, 695), (696, 697, 698), (699, 700, 701), (702, 703, 704), (705, 706, 707), (708, 709, 710), (711, 712, 713), (714, 715, 716), (717, 718, 719), (720, 721, 722), (723, 724, 725), (726, 727, 728), (729, 730, 731), (732, 733, 734), (735, 736, 737), (738, 739, 740), (741, 742, 743), (744, 745, 746), (747, 748, 749), (750, 751, 752), (753, 754, 755), (756, 757, 758), (759, 760, 761), (762, 763, 764), (765, 766, 767), (3, 0, 2, 4), (1, 7, 6, 2), (0, 10, 9, 1), (10, 12, 14, 11), (15, 9, 11, 16), (20, 17, 16, 18), (17, 8, 7, 15), (23, 20, 19, 21), (18, 14, 13, 19), (8, 23, 22, 6), (21, 5, 4, 22), (12, 3, 5, 13), (30, 24, 26, 31), (25, 27, 29, 26), (28, 33, 35, 29), (34, 32, 31, 35), (42, 30, 32, 43), (33, 45, 47, 34), (46, 44, 43, 47), (36, 42, 44, 37), (45, 39, 41, 46), (40, 38, 37, 41), (24, 36, 38, 25), (39, 28, 27, 40), (51, 48, 50, 52), (49, 55, 54, 50), (48, 58, 57, 49), (58, 60, 62, 59), (63, 57, 59, 64), (68, 65, 64, 66), (65, 56, 55, 63), (71, 68, 67, 69), (66, 62, 61, 67), (56, 71, 70, 54), (69, 53, 52, 70), (60, 51, 53, 61), (75, 72, 74, 76), (73, 79, 78, 74), (72, 82, 81, 73), (82, 84, 86, 83), (87, 81, 83, 88), (92, 89, 88, 90), (89, 80, 79, 87), (95, 92, 91, 93), (90, 86, 85, 91), (80, 95, 94, 78), (93, 77, 76, 94), (84, 75, 77, 85), (99, 96, 98, 100), (97, 103, 102, 98), (96, 106, 105, 97), (106, 108, 110, 107), (111, 105, 107, 112), (116, 113, 112, 114), (113, 104, 103, 111), (119, 116, 115, 117), (114, 110, 109, 115), (104, 119, 118, 102), (117, 101, 100, 118), (108, 99, 101, 109), (123, 120, 122, 124), (121, 127, 126, 122), (120, 130, 129, 121), (130, 132, 134, 131), (135, 129, 131, 136), (140, 137, 136, 138), (137, 128, 127, 135), (143, 140, 139, 141), (138, 134, 133, 139), (128, 143, 142, 126), (141, 125, 124, 142), (132, 123, 125, 133), (147, 144, 146, 148), (145, 151, 150, 146), (144, 154, 153, 145), (154, 156, 158, 155), (159, 153, 155, 160), (164, 161, 160, 162), (161, 152, 151, 159), (167, 164, 163, 165), (162, 158, 157, 163), (152, 167, 166, 150), (165, 149, 148, 166), (156, 147, 149, 157), (171, 168, 170, 172), (169, 175, 174, 170), (168, 178, 177, 169), (178, 180, 182, 179), (183, 177, 179, 184), (188, 185, 184, 186), (185, 176, 175, 183), (191, 188, 187, 189), (186, 182, 181, 187), (176, 191, 190, 174), (189, 173, 172, 190), (180, 171, 173, 181), (195, 192, 194, 196), (193, 199, 198, 194), (192, 202, 201, 193), (202, 204, 206, 203), (207, 201, 203, 208), (212, 209, 208, 210), (209, 200, 199, 207), (215, 212, 211, 213), (210, 206, 205, 211), (200, 215, 214, 198), (213, 197, 196, 214), (204, 195, 197, 205), (219, 216, 218, 220), (217, 223, 222, 218), (216, 226, 225, 217), (226, 228, 230, 227), (231, 225, 227, 232), (236, 233, 232, 234), (233, 224, 223, 231), (239, 236, 235, 237), (234, 230, 229, 235), (224, 239, 238, 222), (237, 221, 220, 238), (228, 219, 221, 229), (243, 240, 242, 244), (241, 247, 246, 242), (240, 250, 249, 241), (250, 252, 254, 251), (255, 249, 251, 256), (260, 257, 256, 258), (257, 248, 247, 255), (263, 260, 259, 261), (258, 254, 253, 259), (248, 263, 262, 246), (261, 245, 244, 262), (252, 243, 245, 253), (267, 264, 266, 268), (265, 271, 270, 266), (264, 274, 273, 265), (274, 276, 278, 275), (279, 273, 275, 280), (284, 281, 280, 282), (281, 272, 271, 279), (287, 284, 283, 285), (282, 278, 277, 283), (272, 287, 286, 270), (285, 269, 268, 286), (276, 267, 269, 277), (291, 288, 290, 292), (289, 295, 294, 290), (288, 298, 297, 289), (298, 300, 302, 299), (303, 297, 299, 304), (308, 305, 304, 306), (305, 296, 295, 303), (311, 308, 307, 309), (306, 302, 301, 307), (296, 311, 310, 294), (309, 293, 292, 310), (300, 291, 293, 301), (315, 312, 314, 316), (313, 319, 318, 314), (312, 322, 321, 313), (322, 324, 326, 323), (327, 321, 323, 328), (332, 329, 328, 330), (329, 320, 319, 327), (335, 332, 331, 333), (330, 326, 325, 331), (320, 335, 334, 318), (333, 317, 316, 334), (324, 315, 317, 325), (339, 336, 338, 340), (337, 343, 342, 338), (336, 346, 345, 337), (346, 348, 350, 347), (351, 345, 347, 352), (356, 353, 352, 354), (353, 344, 343, 351), (359, 356, 355, 357), (354, 350, 349, 355), (344, 359, 358, 342), (357, 341, 340, 358), (348, 339, 341, 349), (363, 360, 362, 364), (361, 367, 366, 362), (360, 370, 369, 361), (370, 372, 374, 371), (375, 369, 371, 376), (380, 377, 376, 378), (377, 368, 367, 375), (383, 380, 379, 381), (378, 374, 373, 379), (368, 383, 382, 366), (381, 365, 364, 382), (372, 363, 365, 373), (387, 384, 386, 388), (385, 391, 390, 386), (384, 394, 393, 385), (394, 396, 398, 395), (399, 393, 395, 400), (404, 401, 400, 402), (401, 392, 391, 399), (407, 404, 403, 405), (402, 398, 397, 403), (392, 407, 406, 390), (405, 389, 388, 406), (396, 387, 389, 397), (411, 408, 410, 412), (409, 415, 414, 410), (408, 418, 417, 409), (418, 420, 422, 419), (423, 417, 419, 424), (428, 425, 424, 426), (425, 416, 415, 423), (431, 428, 427, 429), (426, 422, 421, 427), (416, 431, 430, 414), (429, 413, 412, 430), (420, 411, 413, 421), (435, 432, 434, 436), (433, 439, 438, 434), (432, 442, 441, 433), (442, 444, 446, 443), (447, 441, 443, 448), (452, 449, 448, 450), (449, 440, 439, 447), (455, 452, 451, 453), (450, 446, 445, 451), (440, 455, 454, 438), (453, 437, 436, 454), (444, 435, 437, 445), (459, 456, 458, 460), (457, 463, 462, 458), (456, 466, 465, 457), (466, 468, 470, 467), (471, 465, 467, 472), (476, 473, 472, 474), (473, 464, 463, 471), (479, 476, 475, 477), (474, 470, 469, 475), (464, 479, 478, 462), (477, 461, 460, 478), (468, 459, 461, 469), (483, 480, 482, 484), (481, 487, 486, 482), (480, 490, 489, 481), (490, 492, 494, 491), (495, 489, 491, 496), (500, 497, 496, 498), (497, 488, 487, 495), (503, 500, 499, 501), (498, 494, 493, 499), (488, 503, 502, 486), (501, 485, 484, 502), (492, 483, 485, 493), (507, 504, 506, 508), (505, 511, 510, 506), (504, 514, 513, 505), (514, 516, 518, 515), (519, 513, 515, 520), (524, 521, 520, 522), (521, 512, 511, 519), (527, 524, 523, 525), (522, 518, 517, 523), (512, 527, 526, 510), (525, 509, 508, 526), (516, 507, 509, 517), (531, 528, 530, 532), (529, 535, 534, 530), (528, 538, 537, 529), (538, 540, 542, 539), (543, 537, 539, 544), (548, 545, 544, 546), (545, 536, 535, 543), (551, 548, 547, 549), (546, 542, 541, 547), (536, 551, 550, 534), (549, 533, 532, 550), (540, 531, 533, 541), (555, 552, 554, 556), (553, 559, 558, 554), (552, 562, 561, 553), (562, 564, 566, 563), (567, 561, 563, 568), (572, 569, 568, 570), (569, 560, 559, 567), (575, 572, 571, 573), (570, 566, 565, 571), (560, 575, 574, 558), (573, 557, 556, 574), (564, 555, 557, 565), (579, 576, 578, 580), (577, 583, 582, 578), (576, 586, 585, 577), (586, 588, 590, 587), (591, 585, 587, 592), (596, 593, 592, 594), (593, 584, 583, 591), (599, 596, 595, 597), (594, 590, 589, 595), (584, 599, 598, 582), (597, 581, 580, 598), (588, 579, 581, 589), (603, 600, 602, 604), (601, 607, 606, 602), (600, 610, 609, 601), (610, 612, 614, 611), (615, 609, 611, 616), (620, 617, 616, 618), (617, 608, 607, 615), (623, 620, 619, 621), (618, 614, 613, 619), (608, 623, 622, 606), (621, 605, 604, 622), (612, 603, 605, 613), (627, 624, 626, 628), (625, 631, 630, 626), (624, 634, 633, 625), (634, 636, 638, 635), (639, 633, 635, 640), (644, 641, 640, 642), (641, 632, 631, 639), (647, 644, 643, 645), (642, 638, 637, 643), (632, 647, 646, 630), (645, 629, 628, 646), (636, 627, 629, 637), (651, 648, 650, 652), (649, 655, 654, 650), (648, 658, 657, 649), (658, 660, 662, 659), (663, 657, 659, 664), (668, 665, 664, 666), (665, 656, 655, 663), (671, 668, 667, 669), (666, 662, 661, 667), (656, 671, 670, 654), (669, 653, 652, 670), (660, 651, 653, 661), (675, 672, 674, 676), (673, 679, 678, 674), (672, 682, 681, 673), (682, 684, 686, 683), (687, 681, 683, 688), (692, 689, 688, 690), (689, 680, 679, 687), (695, 692, 691, 693), (690, 686, 685, 691), (680, 695, 694, 678), (693, 677, 676, 694), (684, 675, 677, 685), (699, 696, 698, 700), (697, 703, 702, 698), (696, 706, 705, 697), (706, 708, 710, 707), (711, 705, 707, 712), (716, 713, 712, 714), (713, 704, 703, 711), (719, 716, 715, 717), (714, 710, 709, 715), (704, 719, 718, 702), (717, 701, 700, 718), (708, 699, 701, 709), (723, 720, 722, 724), (721, 727, 726, 722), (720, 730, 729, 721), (730, 732, 734, 731), (735, 729, 731, 736), (740, 737, 736, 738), (737, 728, 727, 735), (743, 740, 739, 741), (738, 734, 733, 739), (728, 743, 742, 726), (741, 725, 724, 742), (732, 723, 725, 733), (747, 744, 746, 748), (745, 751, 750, 746), (744, 754, 753, 745), (754, 756, 758, 755), (759, 753, 755, 760), (764, 761, 760, 762), (761, 752, 751, 759), (767, 764, 763, 765), (762, 758, 757, 763), (752, 767, 766, 750), (765, 749, 748, 766), (756, 747, 749, 757), (2, 6, 22, 4)])
_uv = me_cube_032.uv_layers.new(name='UVMap')
_uv.uv.foreach_set('vector', [0.8753, 0.4828, 0.8753, 0.4165, 0.9225, 0.4165, 0.9225, 0.4828, 0.6267, 0.859, 0.6267, 0.9254, 0.5795, 0.9253, 0.5795, 0.859, 0.444, 0.6303, 0.444, 0.564, 0.5103, 0.564, 0.5103, 0.6303, 0.363, 0.4113, 0.2969, 0.4062, 0.2969, 0.3395, 0.363, 0.3447, 0.5212, 0.7852, 0.5212, 0.8516, 0.4733, 0.8516, 0.4733, 0.7852, 0.4366, 0.5566, 0.3703, 0.5566, 0.3703, 0.4902, 0.4366, 0.4902, 0.4683, 0.7115, 0.4683, 0.7779, 0.4199, 0.7782, 0.4199, 0.7119, 0.7051, 0.09571, 0.7051, 0.1621, 0.6525, 0.1632, 0.6525, 0.09679, 0.6525, 0.09576, 0.6525, 0.1621, 0.5967, 0.1621, 0.5967, 0.09575, 0.3009, 0.1862, 0.3669, 0.1811, 0.3669, 0.2477, 0.3009, 0.2528, 0.7048, 0.4165, 0.7048, 0.4829, 0.6522, 0.4818, 0.6522, 0.4154, 0.3716, 0.7779, 0.3716, 0.7115, 0.4199, 0.7119, 0.4199, 0.7782, 0.816, 0.5566, 0.816, 0.4902, 0.864, 0.4902, 0.864, 0.5566, 0.8688, 0.564, 0.8688, 0.6304, 0.8208, 0.6303, 0.8208, 0.564, 0.003687, 0.1934, 0.06895, 0.1837, 0.06895, 0.2511, 0.003687, 0.2608, 0.7015, 0.4902, 0.7015, 0.5601, 0.6511, 0.5601, 0.6511, 0.4902, 0.6531, 0.181, 0.6531, 0.2474, 0.5973, 0.2474, 0.5973, 0.181, 0.2164, 0.26, 0.1511, 0.2504, 0.1511, 0.183, 0.2164, 0.1927, 0.7028, 0.181, 0.7028, 0.2509, 0.6531, 0.251, 0.6531, 0.1811, 0.7047, 0.003688, 0.7047, 0.07359, 0.655, 0.07358, 0.655, 0.003674, 0.2936, 0.2529, 0.2237, 0.2529, 0.2237, 0.1829, 0.2936, 0.1829, 0.2305, 0.7135, 0.2305, 0.6471, 0.2815, 0.6471, 0.2815, 0.7135, 0.7027, 0.2602, 0.7027, 0.3301, 0.6522, 0.3301, 0.6522, 0.2602, 0.2232, 0.09575, 0.293, 0.09575, 0.293, 0.1657, 0.2232, 0.1657, 0.8224, 0.1621, 0.8224, 0.09575, 0.8696, 0.09574, 0.8696, 0.1621, 0.4662, 0.859, 0.4662, 0.9254, 0.419, 0.9253, 0.419, 0.859, 0.2168, 0.4182, 0.1504, 0.4182, 0.1504, 0.3476, 0.2168, 0.3476, 0.7575, 0.4902, 0.7575, 0.5566, 0.7068, 0.5566, 0.7068, 0.4902, 0.7133, 0.6377, 0.7133, 0.7041, 0.6623, 0.7041, 0.6623, 0.6377, 0.07633, 0.3475, 0.1427, 0.3475, 0.1427, 0.4181, 0.07633, 0.4181, 0.1946, 0.7943, 0.1946, 0.8607, 0.1467, 0.8607, 0.1467, 0.7943, 0.2304, 0.861, 0.2304, 0.7946, 0.2783, 0.7946, 0.2783, 0.861, 0.3738, 0.09575, 0.44, 0.09884, 0.44, 0.1653, 0.3738, 0.1622, 0.1206, 0.7885, 0.1206, 0.8549, 0.07264, 0.8549, 0.07264, 0.7886, 0.7575, 0.564, 0.7575, 0.6304, 0.7068, 0.6303, 0.7068, 0.564, 0.3703, 0.3426, 0.4365, 0.3395, 0.4365, 0.406, 0.3703, 0.4091, 0.8744, 0.2474, 0.8744, 0.181, 0.9216, 0.181, 0.9216, 0.2474, 0.9684, 0.4902, 0.9684, 0.5566, 0.9212, 0.5566, 0.9212, 0.4902, 0.07633, 0.4993, 0.1427, 0.4993, 0.1427, 0.5656, 0.07633, 0.5656, 0.5393, 0.6377, 0.5393, 0.7041, 0.4859, 0.7041, 0.4859, 0.6377, 0.84, 0.7852, 0.84, 0.8516, 0.7921, 0.8516, 0.7921, 0.7852, 0.2953, 0.4923, 0.229, 0.4923, 0.229, 0.4259, 0.2953, 0.4259, 0.767, 0.6377, 0.767, 0.7041, 0.7185, 0.7041, 0.7185, 0.6377, 0.04852, 0.7099, 0.04852, 0.7763, 0.0, 0.7763, 0.0, 0.7099, 0.2906, 0.003703, 0.3565, 0.00965, 0.3565, 0.0764, 0.2906, 0.07045, 0.3666, 0.4187, 0.3666, 0.4851, 0.3049, 0.4851, 0.3049, 0.4187, 0.5981, 0.6377, 0.5981, 0.7041, 0.5447, 0.7041, 0.5447, 0.6377, 0.1504, 0.2734, 0.2164, 0.2675, 0.2164, 0.3342, 0.1504, 0.3402, 0.7114, 0.4059, 0.7114, 0.3395, 0.7605, 0.3395, 0.7605, 0.4059, 0.7641, 0.09576, 0.7641, 0.1621, 0.715, 0.1621, 0.715, 0.09575, 0.07461, 0.01918, 0.1382, 0.003817, 0.1382, 0.07287, 0.07461, 0.08824, 0.04591, 0.9312, 0.04591, 0.9948, 1.757e-08, 0.9948, 0.0, 0.9312, 0.3666, 0.4925, 0.3666, 0.5588, 0.3049, 0.5588, 0.3049, 0.4925, 0.003687, 0.00382, 0.06724, 0.01919, 0.06724, 0.08825, 0.003687, 0.07288, 0.4242, 0.9963, 0.4242, 0.9327, 0.4694, 0.9327, 0.4694, 0.9963, 0.5185, 0.9327, 0.5185, 0.9963, 0.4733, 0.9963, 0.4733, 0.9327, 0.06722, 0.6345, 0.003683, 0.6345, 0.003683, 0.5709, 0.06722, 0.5709, 0.7114, 0.3395, 0.7114, 0.4059, 0.6599, 0.4059, 0.6599, 0.3395, 0.4125, 0.9327, 0.4125, 0.9963, 0.3666, 0.9963, 0.3666, 0.9327, 0.003686, 0.5636, 0.003686, 0.5, 0.06723, 0.5, 0.06723, 0.5636, 0.9751, 0.3395, 0.9751, 0.4059, 0.928, 0.4059, 0.928, 0.3395, 0.9746, 0.4165, 0.9746, 0.4829, 0.9275, 0.4828, 0.9275, 0.4165, 0.3004, 0.101, 0.3664, 0.09576, 0.3664, 0.1624, 0.3004, 0.1677, 0.7869, 0.7115, 0.7869, 0.7779, 0.739, 0.7779, 0.739, 0.7115, 0.1467, 0.7132, 0.1467, 0.6468, 0.1983, 0.6468, 0.1983, 0.7132, 0.3629, 0.3321, 0.2969, 0.3269, 0.2969, 0.2602, 0.3629, 0.2655, 0.07785, 0.9287, 0.07785, 0.8623, 0.1251, 0.8623, 0.1251, 0.9287, 0.8654, 0.3395, 0.8654, 0.4059, 0.8182, 0.4059, 0.8182, 0.3395, 0.5218, 0.181, 0.5881, 0.181, 0.5881, 0.2474, 0.5218, 0.2474, 0.5743, 0.7115, 0.5743, 0.7779, 0.5264, 0.7779, 0.5264, 0.7115, 0.4679, 0.7852, 0.4679, 0.8516, 0.4199, 0.8516, 0.4199, 0.7852, 0.3703, 0.4828, 0.3703, 0.4165, 0.4366, 0.4165, 0.4366, 0.4828, 0.9268, 0.2474, 0.9268, 0.181, 0.974, 0.181, 0.974, 0.2474, 0.8229, 0.4828, 0.8229, 0.4165, 0.8701, 0.4165, 0.8701, 0.4829, 0.5177, 0.4902, 0.584, 0.4902, 0.584, 0.5566, 0.5177, 0.5566, 0.812, 0.09575, 0.812, 0.1621, 0.7641, 0.1621, 0.7641, 0.09577, 0.6806, 0.7115, 0.6806, 0.7779, 0.6327, 0.7778, 0.6327, 0.7115, 0.5102, 0.3395, 0.5102, 0.4059, 0.4439, 0.4059, 0.4439, 0.3395, 0.7862, 0.859, 0.7862, 0.9254, 0.739, 0.9254, 0.739, 0.859, 0.4785, 0.9254, 0.4785, 0.859, 0.5257, 0.859, 0.5257, 0.9254, 0.2953, 0.6398, 0.229, 0.6398, 0.229, 0.5734, 0.2953, 0.5734, 0.9931, 0.7852, 0.9931, 0.8516, 0.9501, 0.8516, 0.9501, 0.7852, 0.3045, 0.8538, 0.3045, 0.7875, 0.3524, 0.7875, 0.3524, 0.8539, 0.4407, 0.2474, 0.3743, 0.2474, 0.3743, 0.181, 0.4407, 0.181, 0.6799, 0.859, 0.6799, 0.9254, 0.6327, 0.9254, 0.6327, 0.859, 0.3045, 0.9276, 0.3045, 0.8612, 0.3517, 0.8612, 0.3517, 0.9276, 0.6508, 0.3395, 0.6508, 0.4059, 0.5913, 0.4059, 0.5913, 0.3395, 0.8199, 0.6377, 0.8199, 0.7041, 0.7719, 0.7041, 0.7719, 0.6377, 0.9931, 0.859, 0.9931, 0.9254, 0.9501, 0.9253, 0.9501, 0.859, 0.3625, 0.5662, 0.3625, 0.6326, 0.3029, 0.6326, 0.3029, 0.5662, 0.916, 0.4902, 0.916, 0.5566, 0.8688, 0.5566, 0.8688, 0.4902, 0.8758, 0.4059, 0.8758, 0.3395, 0.923, 0.3395, 0.923, 0.4059, 0.6513, 0.003689, 0.6513, 0.07007, 0.585, 0.07007, 0.585, 0.003689, 0.6275, 0.7115, 0.6275, 0.7779, 0.5795, 0.7779, 0.5795, 0.7115, 0.3472, 0.7137, 0.3472, 0.7801, 0.2993, 0.7801, 0.2993, 0.7137, 0.5039, 0.00369, 0.5039, 0.07007, 0.4376, 0.07007, 0.4376, 0.00369, 0.5309, 0.9254, 0.5309, 0.859, 0.5781, 0.859, 0.5781, 0.9253, 0.9162, 0.2602, 0.9162, 0.3266, 0.869, 0.3266, 0.869, 0.2602, 0.1427, 0.573, 0.1427, 0.6394, 0.07632, 0.6394, 0.07632, 0.573, 0.7131, 0.3266, 0.7131, 0.2602, 0.7634, 0.2602, 0.7634, 0.3266, 0.8113, 0.2602, 0.8113, 0.3266, 0.7634, 0.3266, 0.7634, 0.2602, 0.1504, 0.4919, 0.1504, 0.4255, 0.2168, 0.4255, 0.2168, 0.4919, 0.04721, 0.8574, 0.04721, 0.9238, 0.0, 0.9238, 4.393e-09, 0.8575, 0.9171, 0.003688, 0.9171, 0.07006, 0.8699, 0.07005, 0.8699, 0.003674, 0.4366, 0.3299, 0.3703, 0.3299, 0.3703, 0.2602, 0.4366, 0.2602, 0.813, 0.3395, 0.813, 0.4059, 0.765, 0.4059, 0.765, 0.3395, 0.7133, 0.2474, 0.7133, 0.181, 0.7635, 0.1811, 0.7635, 0.2474, 0.4302, 0.07332, 0.3639, 0.07332, 0.3639, 0.003686, 0.4302, 0.003686, 0.9746, 0.6377, 0.9746, 0.7041, 0.9299, 0.7041, 0.9299, 0.6377, 0.9948, 0.7115, 0.9948, 0.7779, 0.9501, 0.7778, 0.9501, 0.7115, 0.003687, 0.4262, 0.06651, 0.4262, 0.06651, 0.4926, 0.003687, 0.4926, 0.5212, 0.7115, 0.5212, 0.7779, 0.4733, 0.7779, 0.4733, 0.7115, 0.8125, 0.4165, 0.8125, 0.4828, 0.7645, 0.4828, 0.7645, 0.4165, 0.06651, 0.4189, 0.003683, 0.4189, 0.003683, 0.3525, 0.06651, 0.3525, 0.8723, 0.6377, 0.8723, 0.7041, 0.8251, 0.7041, 0.8251, 0.6377, 0.8646, 0.003688, 0.8646, 0.07006, 0.8174, 0.07005, 0.8174, 0.003674, 0.5177, 0.3266, 0.5177, 0.2602, 0.584, 0.2602, 0.584, 0.3266, 0.8108, 0.564, 0.8108, 0.6303, 0.7628, 0.6304, 0.7628, 0.564, 0.8108, 0.4902, 0.8108, 0.5566, 0.7628, 0.5566, 0.7628, 0.4902, 0.5103, 0.2602, 0.5103, 0.3266, 0.444, 0.3266, 0.444, 0.2602, 0.691, 0.9254, 0.691, 0.859, 0.7382, 0.859, 0.7382, 0.9253, 0.916, 0.564, 0.916, 0.6304, 0.8688, 0.6303, 0.8688, 0.564, 0.5176, 0.4059, 0.5176, 0.3395, 0.5839, 0.3395, 0.5839, 0.4059, 0.7695, 0.07006, 0.7695, 0.003689, 0.8174, 0.003672, 0.8174, 0.07005, 0.7869, 0.7852, 0.7869, 0.8516, 0.739, 0.8516, 0.739, 0.7852, 0.1427, 0.4919, 0.07632, 0.4919, 0.07632, 0.4255, 0.1427, 0.4255, 0.8924, 0.7115, 0.8924, 0.7779, 0.8452, 0.7779, 0.8452, 0.7115, 0.8924, 0.859, 0.8924, 0.9254, 0.8452, 0.9253, 0.8452, 0.859, 0.5177, 0.6303, 0.5177, 0.564, 0.584, 0.564, 0.584, 0.6303, 0.1519, 0.7869, 0.1519, 0.7205, 0.1999, 0.7205, 0.1999, 0.7869, 0.4145, 0.7852, 0.4145, 0.8516, 0.3666, 0.8516, 0.3666, 0.7852, 0.2953, 0.566, 0.229, 0.566, 0.229, 0.4996, 0.2953, 0.4996, 0.9266, 0.3266, 0.9266, 0.2602, 0.9738, 0.2602, 0.9738, 0.3266, 0.2725, 0.8684, 0.2725, 0.9348, 0.2253, 0.9347, 0.2253, 0.8684, 0.5776, 0.07006, 0.5113, 0.07006, 0.5113, 0.003688, 0.5776, 0.003688, 0.8115, 0.181, 0.8115, 0.2474, 0.7635, 0.2474, 0.7635, 0.1811, 0.6379, 0.8516, 0.6379, 0.7852, 0.6858, 0.7852, 0.6858, 0.8516, 0.5103, 0.4165, 0.5103, 0.4828, 0.444, 0.4828, 0.444, 0.4165, 0.9029, 0.8516, 0.9029, 0.7852, 0.9501, 0.7852, 0.9501, 0.8516, 0.7973, 0.9254, 0.7973, 0.859, 0.8445, 0.859, 0.8445, 0.9254, 0.3703, 0.6303, 0.3703, 0.564, 0.4366, 0.564, 0.4366, 0.6303, 0.6459, 0.4902, 0.6459, 0.5566, 0.5877, 0.5566, 0.5877, 0.4902, 0.5848, 0.8516, 0.5848, 0.7852, 0.6327, 0.7852, 0.6327, 0.8516, 0.1504, 0.5657, 0.1504, 0.4993, 0.2168, 0.4993, 0.2168, 0.5657, 0.4138, 0.859, 0.4138, 0.9254, 0.3666, 0.9254, 0.3666, 0.859, 0.1939, 0.868, 0.1939, 0.9344, 0.1467, 0.9344, 0.1467, 0.868, 0.07739, 0.09575, 0.1437, 0.09575, 0.1437, 0.1763, 0.07739, 0.1763, 0.1206, 0.7148, 0.1206, 0.7812, 0.07264, 0.7812, 0.07264, 0.7148, 0.5929, 0.6303, 0.5929, 0.564, 0.6511, 0.564, 0.6511, 0.6304, 0.07001, 0.1763, 0.003683, 0.1763, 0.003683, 0.09575, 0.07001, 0.09575, 0.9449, 0.7115, 0.9449, 0.7779, 0.8977, 0.7779, 0.8977, 0.7115, 0.9684, 0.564, 0.9684, 0.6304, 0.9212, 0.6303, 0.9212, 0.564, 0.2168, 0.6394, 0.1504, 0.6394, 0.1504, 0.573, 0.2168, 0.573, 0.05663, 0.6419, 0.05663, 0.7026, 4.393e-09, 0.7026, 0.0, 0.6419, 0.7337, 0.7852, 0.7337, 0.8516, 0.6858, 0.8516, 0.6858, 0.7852, 0.444, 0.4902, 0.5103, 0.4902, 0.5103, 0.5566, 0.444, 0.5566, 0.6949, 0.5675, 0.6949, 0.6282, 0.6511, 0.6282, 0.6511, 0.5675, 0.5675, 0.9327, 0.5675, 0.9934, 0.5237, 0.9934, 0.5237, 0.9327, 0.229, 0.3416, 0.2895, 0.3446, 0.2895, 0.4185, 0.229, 0.4155, 0.358, 0.64, 0.358, 0.7064, 0.3047, 0.7063, 0.3047, 0.64, 0.1293, 0.6468, 0.1293, 0.7074, 0.07264, 0.7074, 0.07264, 0.6467, 0.06419, 0.3421, 0.003683, 0.3451, 0.003683, 0.2712, 0.06419, 0.2682, 0.9221, 0.1621, 0.9221, 0.09577, 0.9695, 0.09575, 0.9695, 0.1621, 0.9746, 0.003704, 0.9746, 0.07008, 0.9272, 0.07006, 0.9272, 0.003686, 0.07632, 0.2732, 0.1421, 0.2662, 0.1421, 0.3331, 0.07632, 0.3401, 0.7973, 0.7779, 0.7973, 0.7115, 0.8452, 0.7115, 0.8452, 0.7778, 0.6623, 0.6377, 0.6623, 0.7041, 0.609, 0.7041, 0.609, 0.6377, 0.2237, 0.2603, 0.2895, 0.2673, 0.2895, 0.3342, 0.2237, 0.3271, 0.8924, 0.7852, 0.8924, 0.8516, 0.8452, 0.8516, 0.8452, 0.7852, 0.9169, 0.09575, 0.9169, 0.1621, 0.8696, 0.1621, 0.8696, 0.09574, 0.5177, 0.4828, 0.5177, 0.4165, 0.584, 0.4165, 0.584, 0.4828, 0.7337, 0.7115, 0.7337, 0.7779, 0.6858, 0.7779, 0.6858, 0.7115, 0.5743, 0.7852, 0.5743, 0.8516, 0.5264, 0.8516, 0.5264, 0.7852, 0.5137, 0.09575, 0.5137, 0.1621, 0.4474, 0.1621, 0.4474, 0.09575, 0.8827, 0.7041, 0.8827, 0.6377, 0.9299, 0.6377, 0.9299, 0.7041, 0.9029, 0.9254, 0.9029, 0.859, 0.9501, 0.859, 0.9501, 0.9254, 0.5211, 0.09575, 0.5874, 0.09575, 0.5874, 0.1621, 0.5211, 0.1621, 0.3666, 0.7041, 0.3666, 0.6377, 0.4208, 0.6377, 0.4208, 0.7041, 0.04793, 0.7837, 0.04793, 0.8501, 0.0, 0.85, 4.668e-09, 0.7837, 0.5144, 0.2474, 0.448, 0.2474, 0.448, 0.181, 0.5144, 0.181, 0.869, 0.2602, 0.869, 0.3266, 0.8214, 0.3266, 0.8214, 0.2602, 0.8692, 0.1811, 0.8692, 0.2474, 0.8216, 0.2474, 0.8216, 0.181, 0.2176, 0.0117, 0.2832, 0.003717, 0.2832, 0.07077, 0.2176, 0.07875, 0.6466, 0.2602, 0.6466, 0.3266, 0.5877, 0.3266, 0.5877, 0.2602, 0.4859, 0.6377, 0.4859, 0.7041, 0.4317, 0.7041, 0.4317, 0.6377, 0.07633, 0.1837, 0.1419, 0.1917, 0.1419, 0.2588, 0.07633, 0.2508, 0.7596, 0.003687, 0.7596, 0.07006, 0.71, 0.07008, 0.71, 0.0037, 0.7599, 0.4165, 0.7599, 0.4828, 0.7102, 0.4828, 0.7102, 0.4165, 0.2158, 0.1755, 0.1511, 0.1637, 0.1511, 0.09582, 0.2158, 0.1076, 0.5933, 0.4828, 0.5933, 0.4165, 0.6522, 0.4165, 0.6522, 0.4829, 0.2103, 0.07165, 0.1455, 0.08344, 0.1455, 0.01555, 0.2103, 0.003758, 0.2758, 0.7172, 0.2784, 0.7209, 0.2732, 0.7209, 0.8727, 0.4865, 0.8701, 0.4828, 0.8753, 0.4828, 0.2732, 0.7873, 0.2784, 0.7873, 0.2758, 0.7909, 0.6267, 0.859, 0.6293, 0.8553, 0.632, 0.859, 0.5237, 0.7815, 0.5264, 0.7852, 0.5212, 0.7852, 0.6267, 0.9254, 0.632, 0.9254, 0.6293, 0.929, 0.5212, 0.8516, 0.5264, 0.8516, 0.5237, 0.8553, 0.8753, 0.4165, 0.8701, 0.4165, 0.8727, 0.4128, 0.7073, 0.4128, 0.7102, 0.4165, 0.7048, 0.4165, 0.7102, 0.4829, 0.7073, 0.4865, 0.7048, 0.4829, 0.3693, 0.7815, 0.3666, 0.7778, 0.3716, 0.7779, 0.3693, 0.7078, 0.3716, 0.7115, 0.3666, 0.7115, 0.4706, 0.7078, 0.4733, 0.7115, 0.4683, 0.7115, 0.4706, 0.7815, 0.4683, 0.7779, 0.4733, 0.7778, 0.7076, 0.09206, 0.7105, 0.09569, 0.7051, 0.09571, 0.7076, 0.1658, 0.7051, 0.1621, 0.7105, 0.1621, 0.8187, 0.5603, 0.8208, 0.564, 0.816, 0.564, 0.5942, 0.09206, 0.5967, 0.09575, 0.5911, 0.09575, 0.816, 0.6303, 0.8208, 0.6303, 0.8187, 0.634, 0.5918, 0.181, 0.5948, 0.1774, 0.5973, 0.181, 0.8661, 0.5603, 0.864, 0.5566, 0.8688, 0.5566, 0.5918, 0.2474, 0.5973, 0.2474, 0.5948, 0.2511, 0.8688, 0.4902, 0.864, 0.4902, 0.8661, 0.4865, 0.5911, 0.1621, 0.5967, 0.1621, 0.5942, 0.1658, 0.7041, 0.4865, 0.7068, 0.4902, 0.7015, 0.4902, 0.7054, 0.1774, 0.7081, 0.181, 0.7028, 0.181, 0.7015, 0.5601, 0.7068, 0.5601, 0.7041, 0.5638, 0.7047, 0.003688, 0.7073, 0.0, 0.71, 0.003688, 0.7052, 0.2565, 0.7079, 0.2602, 0.7027, 0.2602, 0.7047, 0.07359, 0.71, 0.07359, 0.7073, 0.07728, 0.7027, 0.3301, 0.7079, 0.3301, 0.7052, 0.3338, 0.7028, 0.2509, 0.7081, 0.2509, 0.7054, 0.2546, 0.228, 0.7172, 0.2253, 0.7135, 0.2305, 0.7135, 0.8198, 0.1658, 0.8172, 0.1621, 0.8224, 0.1621, 0.2305, 0.6471, 0.2253, 0.6471, 0.228, 0.6434, 0.4662, 0.859, 0.4688, 0.8553, 0.4714, 0.859, 0.7158, 0.634, 0.7185, 0.6377, 0.7133, 0.6377, 0.4662, 0.9254, 0.4714, 0.9254, 0.4688, 0.929, 0.7133, 0.7041, 0.7185, 0.7041, 0.7158, 0.7078, 0.8224, 0.09575, 0.8172, 0.09575, 0.8198, 0.09206, 0.76, 0.4865, 0.7628, 0.4902, 0.7575, 0.4902, 0.1971, 0.7906, 0.1997, 0.7943, 0.1946, 0.7943, 0.7575, 0.5566, 0.7628, 0.5566, 0.76, 0.5603, 0.2304, 0.861, 0.228, 0.8647, 0.2253, 0.861, 0.76, 0.5603, 0.7628, 0.564, 0.7575, 0.564, 0.2304, 0.7946, 0.2253, 0.7946, 0.228, 0.7909, 0.7575, 0.6304, 0.7628, 0.6304, 0.76, 0.634, 0.1946, 0.8607, 0.1997, 0.8607, 0.1971, 0.8644, 0.1231, 0.7849, 0.1258, 0.7885, 0.1206, 0.7885, 0.8718, 0.2511, 0.8692, 0.2474, 0.8744, 0.2474, 0.1206, 0.8549, 0.1258, 0.8549, 0.1231, 0.8586, 0.9684, 0.4902, 0.971, 0.4865, 0.9736, 0.4902, 0.8426, 0.7815, 0.8452, 0.7852, 0.84, 0.7852, 0.9684, 0.5566, 0.9736, 0.5566, 0.971, 0.5603, 0.84, 0.8516, 0.8452, 0.8516, 0.8426, 0.8553, 0.8744, 0.181, 0.8692, 0.181, 0.8718, 0.1774, 0.5418, 0.634, 0.5447, 0.6377, 0.5393, 0.6377, 0.7692, 0.634, 0.7719, 0.6377, 0.767, 0.6377, 0.5393, 0.7041, 0.5447, 0.7041, 0.5418, 0.7078, 0.04852, 0.7099, 0.05077, 0.7063, 0.05347, 0.7099, 0.6006, 0.634, 0.6035, 0.6377, 0.5981, 0.6377, 0.04852, 0.7763, 0.05347, 0.7763, 0.05077, 0.78, 0.5981, 0.7041, 0.6035, 0.7041, 0.6006, 0.7078, 0.767, 0.7041, 0.7719, 0.7041, 0.7692, 0.7078, 0.7133, 0.09206, 0.715, 0.09575, 0.7105, 0.09575, 0.3026, 0.415, 0.3049, 0.4187, 0.2993, 0.4187, 0.7105, 0.1621, 0.715, 0.1621, 0.7133, 0.1658, 0.2993, 0.4925, 0.3026, 0.4888, 0.3049, 0.4925, 0.7622, 0.4096, 0.7605, 0.4059, 0.765, 0.4059, 0.2993, 0.5588, 0.3049, 0.5588, 0.3026, 0.5625, 0.765, 0.3395, 0.7605, 0.3395, 0.7622, 0.3358, 0.2993, 0.4851, 0.3049, 0.4851, 0.3026, 0.4888, 0.04846, 0.9275, 0.05112, 0.9312, 0.04591, 0.9312, 0.4216, 1.0, 0.419, 0.9963, 0.4242, 0.9963, 0.04591, 0.9948, 0.05112, 0.9948, 0.04846, 0.9985, 0.5185, 0.9327, 0.5211, 0.929, 0.5237, 0.9327, 0.415, 0.929, 0.4177, 0.9327, 0.4125, 0.9327, 0.5185, 0.9963, 0.5237, 0.9963, 0.5211, 1.0, 0.4125, 0.9963, 0.4177, 0.9963, 0.415, 1.0, 0.4242, 0.9327, 0.419, 0.9327, 0.4216, 0.929, 0.9251, 0.4128, 0.9275, 0.4165, 0.9225, 0.4165, 0.6573, 0.3358, 0.6599, 0.3395, 0.6545, 0.3395, 0.9225, 0.4828, 0.9275, 0.4828, 0.9251, 0.4865, 0.2037, 0.7132, 0.2008, 0.7169, 0.1983, 0.7132, 0.9256, 0.3358, 0.928, 0.3395, 0.923, 0.3395, 0.2037, 0.6468, 0.1983, 0.6468, 0.2008, 0.6431, 0.923, 0.4059, 0.928, 0.4059, 0.9256, 0.4096, 0.6545, 0.4059, 0.6599, 0.4059, 0.6573, 0.4096, 0.7894, 0.7078, 0.7921, 0.7115, 0.7869, 0.7115, 0.07526, 0.9324, 0.07264, 0.9287, 0.07785, 0.9287, 0.7869, 0.7779, 0.7921, 0.7779, 0.7894, 0.7815, 0.8654, 0.3395, 0.868, 0.3358, 0.8706, 0.3395, 0.4704, 0.7815, 0.4731, 0.7852, 0.4679, 0.7852, 0.8654, 0.4059, 0.8706, 0.4059, 0.868, 0.4096, 0.4679, 0.8516, 0.4731, 0.8516, 0.4704, 0.8553, 0.07785, 0.8623, 0.07264, 0.8623, 0.07526, 0.8586, 0.5769, 0.7078, 0.5795, 0.7115, 0.5743, 0.7115, 0.9242, 0.2511, 0.9216, 0.2474, 0.9268, 0.2474, 0.5743, 0.7779, 0.5795, 0.7779, 0.5769, 0.7815, 0.8229, 0.4828, 0.8203, 0.4865, 0.8177, 0.4828, 0.6832, 0.7078, 0.6858, 0.7115, 0.6806, 0.7115, 0.8229, 0.4165, 0.8177, 0.4165, 0.8203, 0.4128, 0.6806, 0.7779, 0.6858, 0.7779, 0.6832, 0.7815, 0.9268, 0.181, 0.9216, 0.181, 0.9242, 0.1774, 0.8146, 0.09206, 0.8172, 0.09575, 0.812, 0.09575, 0.7888, 0.8553, 0.7914, 0.859, 0.7862, 0.859, 0.812, 0.1621, 0.8172, 0.1621, 0.8146, 0.1658, 0.4785, 0.9254, 0.4759, 0.929, 0.4733, 0.9254, 0.3019, 0.8575, 0.2993, 0.8538, 0.3045, 0.8538, 0.4785, 0.859, 0.4733, 0.859, 0.4759, 0.8553, 0.3045, 0.7875, 0.2993, 0.7875, 0.3019, 0.7838, 0.7862, 0.9254, 0.7914, 0.9254, 0.7888, 0.929, 0.9956, 0.7815, 0.9983, 0.7852, 0.9931, 0.7852, 0.6825, 0.8553, 0.6851, 0.859, 0.6799, 0.859, 0.9931, 0.8516, 0.9983, 0.8516, 0.9956, 0.8553, 0.3045, 0.9276, 0.3019, 0.9313, 0.2993, 0.9276, 0.9956, 0.8553, 0.9983, 0.859, 0.9931, 0.859, 0.3045, 0.8612, 0.2993, 0.8612, 0.3019, 0.8575, 0.9931, 0.9254, 0.9983, 0.9254, 0.9956, 0.929, 0.6799, 0.9254, 0.6851, 0.9254, 0.6825, 0.929, 0.8224, 0.634, 0.8251, 0.6377, 0.8199, 0.6377, 0.9186, 0.4865, 0.9212, 0.4902, 0.916, 0.4902, 0.8199, 0.7041, 0.8251, 0.7041, 0.8224, 0.7078, 0.8758, 0.4059, 0.8732, 0.4096, 0.8706, 0.4059, 0.3497, 0.71, 0.3524, 0.7137, 0.3472, 0.7137, 0.8758, 0.3395, 0.8706, 0.3395, 0.8732, 0.3358, 0.3472, 0.7801, 0.3524, 0.7801, 0.3497, 0.7838, 0.916, 0.5566, 0.9212, 0.5566, 0.9186, 0.5603, 0.63, 0.7078, 0.6327, 0.7115, 0.6275, 0.7115, 0.5283, 0.929, 0.5257, 0.9254, 0.5309, 0.9254, 0.6275, 0.7779, 0.6327, 0.7779, 0.63, 0.7815, 0.9162, 0.2602, 0.9188, 0.2565, 0.9214, 0.2602, 0.8138, 0.2565, 0.8165, 0.2602, 0.8113, 0.2602, 0.9162, 0.3266, 0.9214, 0.3266, 0.9188, 0.3303, 0.8113, 0.3266, 0.8165, 0.3266, 0.8138, 0.3303, 0.5309, 0.859, 0.5257, 0.859, 0.5283, 0.8553, 0.7105, 0.3303, 0.7079, 0.3266, 0.7131, 0.3266, 0.0498, 0.8538, 0.05242, 0.8574, 0.04721, 0.8574, 0.7131, 0.2602, 0.7079, 0.2602, 0.7105, 0.2565, 0.9171, 0.003688, 0.9196, 0.0, 0.9223, 0.003688, 0.7107, 0.2511, 0.7081, 0.2474, 0.7133, 0.2474, 0.9171, 0.07006, 0.9223, 0.07006, 0.9196, 0.07375, 0.7133, 0.181, 0.7081, 0.181, 0.7107, 0.1774, 0.04721, 0.9238, 0.05242, 0.9238, 0.0498, 0.9275, 0.8155, 0.3358, 0.8182, 0.3395, 0.813, 0.3395, 0.9772, 0.634, 0.9799, 0.6377, 0.9746, 0.6377, 0.813, 0.4059, 0.8182, 0.4059, 0.8155, 0.4096, 0.9948, 0.7115, 0.9974, 0.7078, 1.0, 0.7115, 0.815, 0.4128, 0.8177, 0.4165, 0.8125, 0.4165, 0.9948, 0.7779, 1.0, 0.7779, 0.9974, 0.7815, 0.8125, 0.4828, 0.8177, 0.4828, 0.815, 0.4865, 0.9746, 0.7041, 0.9799, 0.7041, 0.9772, 0.7078, 0.5237, 0.7078, 0.5264, 0.7115, 0.5212, 0.7115, 0.8749, 0.634, 0.8775, 0.6377, 0.8723, 0.6377, 0.5212, 0.7779, 0.5264, 0.7779, 0.5237, 0.7815, 0.8646, 0.003688, 0.8672, 0.0, 0.8699, 0.003688, 0.8133, 0.4865, 0.816, 0.4902, 0.8108, 0.4902, 0.8646, 0.07006, 0.8699, 0.07006, 0.8672, 0.07375, 0.8108, 0.5566, 0.816, 0.5566, 0.8133, 0.5603, 0.8723, 0.7041, 0.8775, 0.7041, 0.8749, 0.7078, 0.8133, 0.5603, 0.816, 0.564, 0.8108, 0.564, 0.6884, 0.929, 0.6858, 0.9254, 0.691, 0.9254, 0.8108, 0.6303, 0.816, 0.6303, 0.8133, 0.634, 0.916, 0.564, 0.9186, 0.5603, 0.9212, 0.564, 0.7894, 0.7815, 0.7921, 0.7852, 0.7869, 0.7852, 0.916, 0.6304, 0.9212, 0.6304, 0.9186, 0.634, 0.7869, 0.8516, 0.7921, 0.8516, 0.7894, 0.8553, 0.691, 0.859, 0.6858, 0.859, 0.6884, 0.8553, 0.767, 0.07375, 0.7643, 0.07006, 0.7695, 0.07006, 0.895, 0.7078, 0.8977, 0.7115, 0.8924, 0.7115, 0.7695, 0.003689, 0.7643, 0.003688, 0.767, 0.0, 0.8924, 0.859, 0.895, 0.8553, 0.8977, 0.859, 0.4171, 0.7815, 0.4197, 0.7852, 0.4145, 0.7852, 0.8924, 0.9254, 0.8977, 0.9254, 0.895, 0.929, 0.4145, 0.8516, 0.4197, 0.8516, 0.4171, 0.8553, 0.8924, 0.7779, 0.8977, 0.7779, 0.895, 0.7815, 0.1494, 0.7906, 0.1467, 0.7869, 0.1519, 0.7869, 0.924, 0.3303, 0.9214, 0.3266, 0.9266, 0.3266, 0.1519, 0.7205, 0.1467, 0.7205, 0.1494, 0.7169, 0.2725, 0.8684, 0.2751, 0.8647, 0.2777, 0.8684, 0.6353, 0.8553, 0.6327, 0.8516, 0.6379, 0.8516, 0.2725, 0.9348, 0.2777, 0.9348, 0.2751, 0.9384, 0.6379, 0.7852, 0.6327, 0.7852, 0.6353, 0.7815, 0.9266, 0.2602, 0.9214, 0.2602, 0.924, 0.2565, 0.814, 0.1774, 0.8167, 0.181, 0.8115, 0.181, 0.9003, 0.8553, 0.8977, 0.8516, 0.9029, 0.8516, 0.8115, 0.2474, 0.8167, 0.2474, 0.814, 0.2511, 0.7973, 0.9254, 0.7947, 0.929, 0.7921, 0.9254, 0.5822, 0.8553, 0.5795, 0.8516, 0.5848, 0.8516, 0.7973, 0.859, 0.7921, 0.859, 0.7947, 0.8553, 0.5848, 0.7852, 0.5795, 0.7852, 0.5822, 0.7815, 0.9029, 0.7852, 0.8977, 0.7852, 0.9003, 0.7815, 0.6484, 0.4865, 0.6511, 0.4902, 0.6459, 0.4902, 0.4164, 0.8553, 0.419, 0.859, 0.4138, 0.859, 0.6459, 0.5566, 0.6511, 0.5566, 0.6484, 0.5603, 0.1939, 0.868, 0.1965, 0.8644, 0.1992, 0.868, 0.5903, 0.634, 0.5877, 0.6303, 0.5929, 0.6303, 0.1939, 0.9344, 0.1992, 0.9344, 0.1965, 0.9381, 0.5929, 0.564, 0.5877, 0.564, 0.5903, 0.5603, 0.4138, 0.9254, 0.419, 0.9254, 0.4164, 0.929, 0.1231, 0.7111, 0.1258, 0.7148, 0.1206, 0.7148, 0.9475, 0.7078, 0.9501, 0.7115, 0.9449, 0.7115, 0.1206, 0.7812, 0.1258, 0.7812, 0.1231, 0.7849, 0.9684, 0.564, 0.971, 0.5603, 0.9736, 0.564, 0.7363, 0.7815, 0.739, 0.7852, 0.7337, 0.7852, 0.9684, 0.6304, 0.9736, 0.6304, 0.971, 0.634, 0.7337, 0.8516, 0.739, 0.8516, 0.7363, 0.8553, 0.9449, 0.7779, 0.9501, 0.7779, 0.9475, 0.7815, 0.05913, 0.6382, 0.06196, 0.6419, 0.05663, 0.6419, 0.6973, 0.5638, 0.7, 0.5675, 0.6949, 0.5675, 0.05663, 0.7026, 0.06196, 0.7026, 0.05913, 0.7063, 0.5675, 0.9327, 0.5699, 0.929, 0.5726, 0.9327, 0.1318, 0.6431, 0.1346, 0.6468, 0.1293, 0.6468, 0.5675, 0.9934, 0.5726, 0.9934, 0.5699, 0.9971, 0.1293, 0.7074, 0.1346, 0.7074, 0.1318, 0.7111, 0.6949, 0.6282, 0.7, 0.6282, 0.6973, 0.6318, 0.9249, 0.0, 0.9272, 0.003686, 0.9223, 0.003687, 0.3022, 0.6363, 0.3047, 0.64, 0.2993, 0.64, 0.9223, 0.07006, 0.9272, 0.07006, 0.9249, 0.07375, 0.6035, 0.6377, 0.6065, 0.634, 0.609, 0.6377, 0.9718, 0.1658, 0.9695, 0.1621, 0.9744, 0.1621, 0.6035, 0.7041, 0.609, 0.7041, 0.6065, 0.7078, 0.9744, 0.09575, 0.9695, 0.09575, 0.9718, 0.09206, 0.2993, 0.7063, 0.3047, 0.7063, 0.3022, 0.71, 0.7948, 0.7815, 0.7921, 0.7779, 0.7973, 0.7779, 0.895, 0.7815, 0.8977, 0.7852, 0.8924, 0.7852, 0.7973, 0.7115, 0.7921, 0.7115, 0.7948, 0.7078, 0.9169, 0.09575, 0.9194, 0.09206, 0.9221, 0.09575, 0.5769, 0.7815, 0.5795, 0.7852, 0.5743, 0.7852, 0.9169, 0.1621, 0.9221, 0.1621, 0.9194, 0.1658, 0.5743, 0.8516, 0.5795, 0.8516, 0.5769, 0.8553, 0.8924, 0.8516, 0.8977, 0.8516, 0.895, 0.8553, 0.7363, 0.7078, 0.739, 0.7115, 0.7337, 0.7115, 0.8801, 0.7078, 0.8775, 0.7041, 0.8827, 0.7041, 0.7337, 0.7779, 0.739, 0.7779, 0.7363, 0.7815, 0.9029, 0.9254, 0.9003, 0.929, 0.8977, 0.9254, 0.05048, 0.78, 0.05314, 0.7837, 0.04793, 0.7837, 0.9029, 0.859, 0.8977, 0.859, 0.9003, 0.8553, 0.04793, 0.8501, 0.05314, 0.8501, 0.05048, 0.8538, 0.8827, 0.6377, 0.8775, 0.6377, 0.8801, 0.634, 0.8193, 0.1774, 0.8216, 0.181, 0.8167, 0.181, 0.4233, 0.7078, 0.4208, 0.7041, 0.4263, 0.7041, 0.8167, 0.2474, 0.8216, 0.2474, 0.8193, 0.2511, 0.4263, 0.6377, 0.4292, 0.634, 0.4317, 0.6377, 0.8192, 0.2565, 0.8214, 0.2602, 0.8165, 0.2602, 0.4263, 0.7041, 0.4317, 0.7041, 0.4292, 0.7078, 0.8165, 0.3266, 0.8214, 0.3266, 0.8192, 0.3303, 0.4263, 0.6377, 0.4208, 0.6377, 0.4233, 0.634, 0.649, 0.2565, 0.6522, 0.2602, 0.6466, 0.2602, 0.7615, 0.0, 0.7643, 0.003687, 0.7596, 0.003687, 0.6466, 0.3266, 0.6522, 0.3266, 0.649, 0.3303, 0.7599, 0.4165, 0.7617, 0.4128, 0.7645, 0.4165, 0.5909, 0.4865, 0.5877, 0.4828, 0.5933, 0.4828, 0.7599, 0.4828, 0.7645, 0.4828, 0.7617, 0.4865, 0.5933, 0.4165, 0.5877, 0.4165, 0.5909, 0.4128, 0.7596, 0.07006, 0.7643, 0.07006, 0.7615, 0.07375, 0.444, 0.6303, 0.5103, 0.6303, 0.5103, 0.634, 0.444, 0.634, 0.2784, 0.7209, 0.2784, 0.7873, 0.2732, 0.7873, 0.2732, 0.7209, 0.5103, 0.6303, 0.5103, 0.564, 0.514, 0.564, 0.514, 0.6303, 0.5103, 0.564, 0.444, 0.564, 0.444, 0.5603, 0.5103, 0.5603, 0.6267, 0.9254, 0.6267, 0.859, 0.632, 0.859, 0.632, 0.9254, 0.4366, 0.5566, 0.4366, 0.4902, 0.4403, 0.4902, 0.4403, 0.5566, 0.4366, 0.4902, 0.3703, 0.4902, 0.3703, 0.4865, 0.4366, 0.4865, 0.3703, 0.5566, 0.4366, 0.5566, 0.4366, 0.5603, 0.3703, 0.5603, 0.5212, 0.8516, 0.5212, 0.7852, 0.5264, 0.7852, 0.5264, 0.8516, 0.3703, 0.4902, 0.3703, 0.5566, 0.3666, 0.5566, 0.3666, 0.4902, 0.8753, 0.4165, 0.8753, 0.4828, 0.8701, 0.4828, 0.8701, 0.4165, 0.444, 0.564, 0.444, 0.6303, 0.4403, 0.6303, 0.4403, 0.564, 0.363, 0.4113, 0.363, 0.3447, 0.3666, 0.3449, 0.3666, 0.4116, 0.7102, 0.4165, 0.7102, 0.4829, 0.7048, 0.4829, 0.7048, 0.4165, 0.3669, 0.2477, 0.3669, 0.1811, 0.3707, 0.1808, 0.3707, 0.2474, 0.3716, 0.7115, 0.3716, 0.7779, 0.3666, 0.7778, 0.3666, 0.7115, 0.2969, 0.4062, 0.363, 0.4113, 0.3629, 0.415, 0.2969, 0.4099, 0.3669, 0.1811, 0.3009, 0.1862, 0.3009, 0.1825, 0.367, 0.1774, 0.7051, 0.1621, 0.7051, 0.09571, 0.7105, 0.09569, 0.7105, 0.1621, 0.2969, 0.3395, 0.2969, 0.4062, 0.2932, 0.4059, 0.2932, 0.3392, 0.3009, 0.1862, 0.3009, 0.2528, 0.2973, 0.2531, 0.2973, 0.1865, 0.4683, 0.7779, 0.4683, 0.7115, 0.4733, 0.7115, 0.4733, 0.7778, 0.363, 0.3447, 0.2969, 0.3395, 0.2969, 0.3358, 0.3629, 0.341, 0.3009, 0.2528, 0.3669, 0.2477, 0.367, 0.2514, 0.3009, 0.2565, 0.003687, 0.1934, 0.003687, 0.2608, 0.0, 0.2614, 0.0, 0.1939, 0.8208, 0.564, 0.8208, 0.6303, 0.816, 0.6303, 0.816, 0.564, 0.003687, 0.2608, 0.06895, 0.2511, 0.06899, 0.2548, 0.003645, 0.2645, 0.06895, 0.2511, 0.06895, 0.1837, 0.07264, 0.1832, 0.07264, 0.2506, 0.5918, 0.2474, 0.5918, 0.181, 0.5973, 0.181, 0.5973, 0.2474, 0.2164, 0.26, 0.2164, 0.1927, 0.22, 0.1932, 0.22, 0.2606, 0.2164, 0.1927, 0.1511, 0.183, 0.151, 0.1793, 0.2164, 0.1889, 0.1511, 0.2504, 0.2164, 0.26, 0.2164, 0.2638, 0.151, 0.2541, 0.8688, 0.4902, 0.8688, 0.5566, 0.864, 0.5566, 0.864, 0.4902, 0.1511, 0.183, 0.1511, 0.2504, 0.1474, 0.2499, 0.1474, 0.1824, 0.5911, 0.1621, 0.5911, 0.09575, 0.5967, 0.09575, 0.5967, 0.1621, 0.06895, 0.1837, 0.003687, 0.1934, 0.003645, 0.1897, 0.06899, 0.18, 0.2936, 0.2529, 0.2936, 0.1829, 0.2973, 0.1829, 0.2973, 0.2529, 0.7068, 0.4902, 0.7068, 0.5601, 0.7015, 0.5601, 0.7015, 0.4902, 0.2936, 0.1829, 0.2237, 0.1829, 0.2237, 0.1793, 0.2936, 0.1793, 0.2237, 0.1829, 0.2237, 0.2529, 0.22, 0.2529, 0.22, 0.1829, 0.7047, 0.07359, 0.7047, 0.003688, 0.71, 0.003688, 0.71, 0.07359, 0.2232, 0.09575, 0.2232, 0.1657, 0.2195, 0.1657, 0.2195, 0.09575, 0.2232, 0.1657, 0.293, 0.1657, 0.293, 0.1693, 0.2232, 0.1693, 0.293, 0.09575, 0.2232, 0.09575, 0.2232, 0.09206, 0.293, 0.09206, 0.7027, 0.3301, 0.7027, 0.2602, 0.7079, 0.2602, 0.7079, 0.3301, 0.293, 0.1657, 0.293, 0.09575, 0.2967, 0.09575, 0.2967, 0.1657, 0.7028, 0.2509, 0.7028, 0.181, 0.7081, 0.181, 0.7081, 0.2509, 0.2237, 0.2529, 0.2936, 0.2529, 0.2936, 0.2565, 0.2237, 0.2565, 0.2168, 0.4182, 0.2168, 0.3476, 0.2204, 0.3476, 0.2204, 0.4182, 0.2253, 0.7135, 0.2253, 0.6471, 0.2305, 0.6471, 0.2305, 0.7135, 0.2168, 0.3476, 0.1504, 0.3476, 0.1504, 0.3439, 0.2168, 0.3439, 0.1504, 0.3476, 0.1504, 0.4182, 0.1467, 0.4182, 0.1467, 0.3476, 0.4662, 0.9254, 0.4662, 0.859, 0.4714, 0.859, 0.4714, 0.9254, 0.07633, 0.3475, 0.07633, 0.4181, 0.07264, 0.4181, 0.07264, 0.3475, 0.07633, 0.4181, 0.1427, 0.4181, 0.1427, 0.4218, 0.07632, 0.4218, 0.1427, 0.3475, 0.07633, 0.3475, 0.07632, 0.3438, 0.1427, 0.3438, 0.7133, 0.7041, 0.7133, 0.6377, 0.7185, 0.6377, 0.7185, 0.7041, 0.1427, 0.4181, 0.1427, 0.3475, 0.1463, 0.3475, 0.1463, 0.4181, 0.8224, 0.09575, 0.8224, 0.1621, 0.8172, 0.1621, 0.8172, 0.09575, 0.1504, 0.4182, 0.2168, 0.4182, 0.2168, 0.4219, 0.1504, 0.4219, 0.3738, 0.09575, 0.3738, 0.1622, 0.3701, 0.1621, 0.3701, 0.09558, 0.7628, 0.4902, 0.7628, 0.5566, 0.7575, 0.5566, 0.7575, 0.4902, 0.3738, 0.1622, 0.44, 0.1653, 0.44, 0.169, 0.3738, 0.1659, 0.44, 0.1653, 0.44, 0.09884, 0.4437, 0.09901, 0.4437, 0.1655, 0.2304, 0.7946, 0.2304, 0.861, 0.2253, 0.861, 0.2253, 0.7946, 0.3703, 0.3426, 0.3703, 0.4091, 0.3666, 0.4093, 0.3666, 0.3428, 0.3703, 0.4091, 0.4365, 0.406, 0.4365, 0.4097, 0.3703, 0.4128, 0.4365, 0.3395, 0.3703, 0.3426, 0.3703, 0.3389, 0.4365, 0.3358, 0.7575, 0.6304, 0.7575, 0.564, 0.7628, 0.564, 0.7628, 0.6304, 0.4365, 0.406, 0.4365, 0.3395, 0.4402, 0.3394, 0.4402, 0.4058, 0.1946, 0.8607, 0.1946, 0.7943, 0.1997, 0.7943, 0.1997, 0.8607, 0.44, 0.09884, 0.3738, 0.09575, 0.3738, 0.09206, 0.44, 0.09515, 0.07633, 0.4993, 0.07633, 0.5656, 0.07264, 0.5656, 0.07264, 0.4993, 0.1258, 0.7885, 0.1258, 0.8549, 0.1206, 0.8549, 0.1206, 0.7885, 0.07633, 0.5656, 0.1427, 0.5656, 0.1427, 0.5693, 0.07632, 0.5693, 0.1427, 0.5656, 0.1427, 0.4993, 0.1463, 0.4993, 0.1463, 0.5656, 0.9684, 0.5566, 0.9684, 0.4902, 0.9736, 0.4902, 0.9736, 0.5566, 0.2953, 0.4923, 0.2953, 0.4259, 0.299, 0.4259, 0.299, 0.4923, 0.2953, 0.4259, 0.229, 0.4259, 0.229, 0.4222, 0.2953, 0.4222, 0.229, 0.4923, 0.2953, 0.4923, 0.2953, 0.4959, 0.229, 0.4959, 0.84, 0.8516, 0.84, 0.7852, 0.8452, 0.7852, 0.8452, 0.8516, 0.229, 0.4259, 0.229, 0.4923, 0.2253, 0.4923, 0.2253, 0.4259, 0.8744, 0.181, 0.8744, 0.2474, 0.8692, 0.2474, 0.8692, 0.181, 0.1427, 0.4993, 0.07633, 0.4993, 0.07632, 0.4956, 0.1427, 0.4956, 0.2906, 0.003703, 0.2906, 0.07045, 0.2869, 0.07013, 0.2869, 0.003357, 0.5447, 0.6377, 0.5447, 0.7041, 0.5393, 0.7041, 0.5393, 0.6377, 0.2906, 0.07045, 0.3565, 0.0764, 0.3566, 0.0801, 0.2906, 0.07415, 0.3565, 0.0764, 0.3565, 0.00965, 0.3602, 0.009969, 0.3602, 0.07674, 0.04852, 0.7763, 0.04852, 0.7099, 0.05347, 0.7099, 0.05347, 0.7763, 0.1504, 0.2734, 0.1504, 0.3402, 0.1467, 0.3405, 0.1467, 0.2737, 0.1504, 0.3402, 0.2164, 0.3342, 0.2164, 0.3379, 0.1504, 0.3439, 0.2164, 0.2675, 0.1504, 0.2734, 0.1504, 0.2697, 0.2164, 0.2638, 0.5981, 0.7041, 0.5981, 0.6377, 0.6035, 0.6377, 0.6035, 0.7041, 0.2164, 0.3342, 0.2164, 0.2675, 0.22, 0.2671, 0.22, 0.3339, 0.767, 0.7041, 0.767, 0.6377, 0.7719, 0.6377, 0.7719, 0.7041, 0.3565, 0.00965, 0.2906, 0.003703, 0.2906, 0.0, 0.3566, 0.00595, 0.07461, 0.01918, 0.07461, 0.08824, 0.07092, 0.08924, 0.07092, 0.01997, 0.715, 0.09575, 0.715, 0.1621, 0.7105, 0.1621, 0.7105, 0.09575, 0.07461, 0.08824, 0.1382, 0.07287, 0.1383, 0.07664, 0.0745, 0.09206, 0.1382, 0.07287, 0.1382, 0.003817, 0.1418, 0.002821, 0.1418, 0.07209, 0.2993, 0.5588, 0.2993, 0.4925, 0.3049, 0.4925, 0.3049, 0.5588, 0.003687, 0.00382, 0.003687, 0.07288, 1.757e-08, 0.07209, 0.0, 0.002821, 0.003687, 0.07288, 0.06724, 0.08825, 0.06734, 0.09206, 0.003582, 0.07664, 0.06724, 0.01919, 0.003687, 0.00382, 0.003582, 0.0, 0.06734, 0.01542, 0.765, 0.3395, 0.765, 0.4059, 0.7605, 0.4059, 0.7605, 0.3395, 0.06724, 0.08825, 0.06724, 0.01919, 0.07092, 0.01997, 0.07092, 0.08924, 0.2993, 0.4851, 0.2993, 0.4187, 0.3049, 0.4187, 0.3049, 0.4851, 0.1382, 0.003817, 0.07461, 0.01918, 0.0745, 0.01542, 0.1383, 0.0, 0.06722, 0.6345, 0.06722, 0.5709, 0.07091, 0.5709, 0.07091, 0.6345, 0.05112, 0.9312, 0.05112, 0.9948, 0.04591, 0.9948, 0.04591, 0.9312, 0.06722, 0.5709, 0.003683, 0.5709, 0.003685, 0.5673, 0.06723, 0.5673, 0.003683, 0.5709, 0.003683, 0.6345, 0.0, 0.6345, 0.0, 0.5709, 0.5185, 0.9963, 0.5185, 0.9327, 0.5237, 0.9327, 0.5237, 0.9963, 0.003686, 0.5636, 0.06723, 0.5636, 0.06723, 0.5673, 0.003685, 0.5673, 0.06723, 0.5636, 0.06723, 0.5, 0.07091, 0.5, 0.07091, 0.5636, 0.003686, 0.5, 0.003686, 0.5636, 8.786e-09, 0.5636, 0.0, 0.5, 0.4125, 0.9963, 0.4125, 0.9327, 0.4177, 0.9327, 0.4177, 0.9963, 0.06723, 0.5, 0.003686, 0.5, 0.003685, 0.4963, 0.06723, 0.4963, 0.4242, 0.9327, 0.4242, 0.9963, 0.419, 0.9963, 0.419, 0.9327, 0.003683, 0.6345, 0.06722, 0.6345, 0.06723, 0.6382, 0.003685, 0.6382, 0.3004, 0.101, 0.3004, 0.1677, 0.2967, 0.168, 0.2967, 0.1013, 0.9275, 0.4165, 0.9275, 0.4828, 0.9225, 0.4828, 0.9225, 0.4165, 0.3004, 0.1677, 0.3664, 0.1624, 0.3665, 0.1661, 0.3004, 0.1714, 0.3664, 0.1624, 0.3664, 0.09576, 0.3701, 0.09546, 0.3701, 0.1621, 0.2037, 0.6468, 0.2037, 0.7132, 0.1983, 0.7132, 0.1983, 0.6468, 0.3629, 0.3321, 0.3629, 0.2655, 0.3666, 0.2658, 0.3666, 0.3324, 0.3629, 0.2655, 0.2969, 0.2602, 0.2969, 0.2565, 0.3629, 0.2618, 0.2969, 0.3269, 0.3629, 0.3321, 0.3629, 0.3358, 0.2969, 0.3306, 0.923, 0.4059, 0.923, 0.3395, 0.928, 0.3395, 0.928, 0.4059, 0.2969, 0.2602, 0.2969, 0.3269, 0.2932, 0.3266, 0.2932, 0.2599, 0.6545, 0.4059, 0.6545, 0.3395, 0.6599, 0.3395, 0.6599, 0.4059, 0.3664, 0.09576, 0.3004, 0.101, 0.3004, 0.0973, 0.3665, 0.09206, 0.5218, 0.181, 0.5218, 0.2474, 0.5181, 0.2474, 0.5181, 0.181, 0.7921, 0.7115, 0.7921, 0.7779, 0.7869, 0.7779, 0.7869, 0.7115, 0.5218, 0.2474, 0.5881, 0.2474, 0.5881, 0.2511, 0.5218, 0.2511, 0.5881, 0.2474, 0.5881, 0.181, 0.5918, 0.181, 0.5918, 0.2474, 0.8654, 0.4059, 0.8654, 0.3395, 0.8706, 0.3395, 0.8706, 0.4059, 0.3703, 0.4828, 0.4366, 0.4828, 0.4366, 0.4865, 0.3703, 0.4865, 0.4366, 0.4828, 0.4366, 0.4165, 0.4403, 0.4165, 0.4403, 0.4828, 0.3703, 0.4165, 0.3703, 0.4828, 0.3666, 0.4828, 0.3666, 0.4165, 0.4679, 0.8516, 0.4679, 0.7852, 0.4731, 0.7852, 0.4731, 0.8516, 0.4366, 0.4165, 0.3703, 0.4165, 0.3703, 0.4128, 0.4366, 0.4128, 0.07785, 0.8623, 0.07785, 0.9287, 0.07264, 0.9287, 0.07264, 0.8623, 0.5881, 0.181, 0.5218, 0.181, 0.5218, 0.1774, 0.5881, 0.1774, 0.5177, 0.4902, 0.5177, 0.5566, 0.514, 0.5566, 0.514, 0.4902, 0.5795, 0.7115, 0.5795, 0.7779, 0.5743, 0.7779, 0.5743, 0.7115, 0.5177, 0.5566, 0.584, 0.5566, 0.584, 0.5603, 0.5177, 0.5603, 0.584, 0.5566, 0.584, 0.4902, 0.5877, 0.4902, 0.5877, 0.5566, 0.8229, 0.4165, 0.8229, 0.4828, 0.8177, 0.4828, 0.8177, 0.4165, 0.5102, 0.3395, 0.4439, 0.3395, 0.4439, 0.3358, 0.5102, 0.3358, 0.4439, 0.3395, 0.4439, 0.4059, 0.4402, 0.4059, 0.4402, 0.3395, 0.5102, 0.4059, 0.5102, 0.3395, 0.5139, 0.3395, 0.5139, 0.4059, 0.6806, 0.7779, 0.6806, 0.7115, 0.6858, 0.7115, 0.6858, 0.7779, 0.4439, 0.4059, 0.5102, 0.4059, 0.5102, 0.4096, 0.4439, 0.4096, 0.9268, 0.181, 0.9268, 0.2474, 0.9216, 0.2474, 0.9216, 0.181, 0.584, 0.4902, 0.5177, 0.4902, 0.5177, 0.4865, 0.584, 0.4865, 0.2953, 0.6398, 0.2953, 0.5734, 0.299, 0.5734, 0.299, 0.6398, 0.8172, 0.09575, 0.8172, 0.1621, 0.812, 0.1621, 0.812, 0.09575, 0.2953, 0.5734, 0.229, 0.5734, 0.229, 0.5697, 0.2953, 0.5697, 0.229, 0.5734, 0.229, 0.6398, 0.2253, 0.6398, 0.2253, 0.5734, 0.4785, 0.859, 0.4785, 0.9254, 0.4733, 0.9254, 0.4733, 0.859, 0.4407, 0.2474, 0.4407, 0.181, 0.4444, 0.181, 0.4444, 0.2474, 0.4407, 0.181, 0.3743, 0.181, 0.3744, 0.1774, 0.4407, 0.1774, 0.3743, 0.2474, 0.4407, 0.2474, 0.4407, 0.2511, 0.3744, 0.2511, 0.3045, 0.7875, 0.3045, 0.8538, 0.2993, 0.8538, 0.2993, 0.7875, 0.3743, 0.181, 0.3743, 0.2474, 0.3707, 0.2474, 0.3707, 0.181, 0.7862, 0.9254, 0.7862, 0.859, 0.7914, 0.859, 0.7914, 0.9254, 0.229, 0.6398, 0.2953, 0.6398, 0.2953, 0.6434, 0.229, 0.6434, 0.6508, 0.3395, 0.5913, 0.3395, 0.5913, 0.3358, 0.6508, 0.3358, 0.9983, 0.7852, 0.9983, 0.8516, 0.9931, 0.8516, 0.9931, 0.7852, 0.5913, 0.3395, 0.5913, 0.4059, 0.5876, 0.4059, 0.5876, 0.3395, 0.5913, 0.4059, 0.6508, 0.4059, 0.6508, 0.4096, 0.5913, 0.4096, 0.3045, 0.8612, 0.3045, 0.9276, 0.2993, 0.9276, 0.2993, 0.8612, 0.3625, 0.5662, 0.3029, 0.5662, 0.3029, 0.5625, 0.3625, 0.5625, 0.3029, 0.5662, 0.3029, 0.6326, 0.2993, 0.6326, 0.2993, 0.5662, 0.3625, 0.6326, 0.3625, 0.5662, 0.3662, 0.5662, 0.3662, 0.6326, 0.9931, 0.9254, 0.9931, 0.859, 0.9983, 0.859, 0.9983, 0.9254, 0.3029, 0.6326, 0.3625, 0.6326, 0.3625, 0.6363, 0.3029, 0.6363, 0.6799, 0.9254, 0.6799, 0.859, 0.6851, 0.859, 0.6851, 0.9254, 0.6508, 0.4059, 0.6508, 0.3395, 0.6545, 0.3395, 0.6545, 0.4059, 0.6513, 0.003689, 0.585, 0.003689, 0.585, 0.0, 0.6513, 1.758e-08, 0.8251, 0.6377, 0.8251, 0.7041, 0.8199, 0.7041, 0.8199, 0.6377, 0.585, 0.003689, 0.585, 0.07007, 0.5813, 0.07006, 0.5813, 0.003688, 0.585, 0.07007, 0.6513, 0.07007, 0.6513, 0.07375, 0.585, 0.07375, 0.8758, 0.3395, 0.8758, 0.4059, 0.8706, 0.4059, 0.8706, 0.3395, 0.5039, 0.00369, 0.4376, 0.00369, 0.4376, 1.758e-08, 0.5039, 0.0, 0.4376, 0.00369, 0.4376, 0.07007, 0.4339, 0.07006, 0.4339, 0.003688, 0.5039, 0.07007, 0.5039, 0.00369, 0.5076, 0.003688, 0.5076, 0.07006, 0.3472, 0.7801, 0.3472, 0.7137, 0.3524, 0.7137, 0.3524, 0.7801, 0.4376, 0.07007, 0.5039, 0.07007, 0.5039, 0.07375, 0.4376, 0.07375, 0.916, 0.5566, 0.916, 0.4902, 0.9212, 0.4902, 0.9212, 0.5566, 0.6513, 0.07007, 0.6513, 0.003689, 0.655, 0.003688, 0.655, 0.07006, 0.1427, 0.573, 0.07632, 0.573, 0.07632, 0.5693, 0.1427, 0.5693, 0.6327, 0.7115, 0.6327, 0.7779, 0.6275, 0.7779, 0.6275, 0.7115, 0.07632, 0.573, 0.07632, 0.6394, 0.07264, 0.6394, 0.07264, 0.573, 0.07632, 0.6394, 0.1427, 0.6394, 0.1427, 0.6431, 0.07632, 0.6431, 0.9162, 0.3266, 0.9162, 0.2602, 0.9214, 0.2602, 0.9214, 0.3266, 0.1504, 0.4919, 0.2168, 0.4919, 0.2168, 0.4956, 0.1504, 0.4956, 0.2168, 0.4919, 0.2168, 0.4255, 0.2204, 0.4255, 0.2204, 0.4919, 0.1504, 0.4255, 0.1504, 0.4919, 0.1467, 0.4919, 0.1467, 0.4255, 0.8113, 0.3266, 0.8113, 0.2602, 0.8165, 0.2602, 0.8165, 0.3266, 0.2168, 0.4255, 0.1504, 0.4255, 0.1504, 0.4219, 0.2168, 0.4219, 0.5309, 0.859, 0.5309, 0.9254, 0.5257, 0.9254, 0.5257, 0.859, 0.1427, 0.6394, 0.1427, 0.573, 0.1463, 0.573, 0.1463, 0.6394, 0.4366, 0.3299, 0.4366, 0.2602, 0.4403, 0.2602, 0.4403, 0.3299, 0.7079, 0.3266, 0.7079, 0.2602, 0.7131, 0.2602, 0.7131, 0.3266, 0.4366, 0.2602, 0.3703, 0.2602, 0.3703, 0.2565, 0.4366, 0.2565, 0.3703, 0.2602, 0.3703, 0.3299, 0.3666, 0.3299, 0.3666, 0.2602, 0.9171, 0.07006, 0.9171, 0.003688, 0.9223, 0.003688, 0.9223, 0.07006, 0.4302, 0.07332, 0.4302, 0.003686, 0.4339, 0.003688, 0.4339, 0.07332, 0.4302, 0.003686, 0.3639, 0.003686, 0.3639, 2.198e-09, 0.4302, 0.0, 0.3639, 0.07332, 0.4302, 0.07332, 0.4302, 0.07701, 0.3639, 0.07701, 0.7133, 0.181, 0.7133, 0.2474, 0.7081, 0.2474, 0.7081, 0.181, 0.3639, 0.003686, 0.3639, 0.07332, 0.3602, 0.07332, 0.3602, 0.003688, 0.04721, 0.9238, 0.04721, 0.8574, 0.05242, 0.8574, 0.05242, 0.9238, 0.3703, 0.3299, 0.4366, 0.3299, 0.4366, 0.3335, 0.3703, 0.3335, 0.003687, 0.4262, 0.003687, 0.4926, 0.0, 0.4926, 0.0, 0.4262, 0.8182, 0.3395, 0.8182, 0.4059, 0.813, 0.4059, 0.813, 0.3395, 0.003687, 0.4926, 0.06651, 0.4926, 0.06651, 0.4963, 0.003685, 0.4963, 0.06651, 0.4926, 0.06651, 0.4262, 0.0702, 0.4262, 0.0702, 0.4926, 0.9948, 0.7779, 0.9948, 0.7115, 1.0, 0.7115, 1.0, 0.7779, 0.06651, 0.4189, 0.06651, 0.3525, 0.0702, 0.3525, 0.0702, 0.4189, 0.06651, 0.3525, 0.003683, 0.3525, 0.003685, 0.3488, 0.06651, 0.3488, 0.003683, 0.4189, 0.06651, 0.4189, 0.06651, 0.4225, 0.003685, 0.4225, 0.8125, 0.4828, 0.8125, 0.4165, 0.8177, 0.4165, 0.8177, 0.4828, 0.003683, 0.3525, 0.003683, 0.4189, 2.636e-08, 0.4189, 0.0, 0.3525, 0.9746, 0.7041, 0.9746, 0.6377, 0.9799, 0.6377, 0.9799, 0.7041, 0.06651, 0.4262, 0.003687, 0.4262, 0.003685, 0.4225, 0.06651, 0.4225, 0.5177, 0.3266, 0.584, 0.3266, 0.584, 0.3303, 0.5177, 0.3303, 0.5264, 0.7115, 0.5264, 0.7779, 0.5212, 0.7779, 0.5212, 0.7115, 0.584, 0.3266, 0.584, 0.2602, 0.5877, 0.2602, 0.5877, 0.3266, 0.584, 0.2602, 0.5177, 0.2602, 0.5177, 0.2565, 0.584, 0.2565, 0.8646, 0.07006, 0.8646, 0.003688, 0.8699, 0.003688, 0.8699, 0.07006, 0.5103, 0.2602, 0.444, 0.2602, 0.444, 0.2565, 0.5103, 0.2565, 0.444, 0.2602, 0.444, 0.3266, 0.4403, 0.3266, 0.4403, 0.2602, 0.5103, 0.3266, 0.5103, 0.2602, 0.514, 0.2602, 0.514, 0.3266, 0.8108, 0.5566, 0.8108, 0.4902, 0.816, 0.4902, 0.816, 0.5566, 0.444, 0.3266, 0.5103, 0.3266, 0.5103, 0.3303, 0.444, 0.3303, 0.8723, 0.7041, 0.8723, 0.6377, 0.8775, 0.6377, 0.8775, 0.7041, 0.5177, 0.2602, 0.5177, 0.3266, 0.514, 0.3266, 0.514, 0.2602, 0.5176, 0.4059, 0.5839, 0.4059, 0.5839, 0.4096, 0.5176, 0.4096, 0.816, 0.564, 0.816, 0.6303, 0.8108, 0.6303, 0.8108, 0.564, 0.5839, 0.4059, 0.5839, 0.3395, 0.5876, 0.3395, 0.5876, 0.4059, 0.5839, 0.3395, 0.5176, 0.3395, 0.5176, 0.3358, 0.5839, 0.3358, 0.916, 0.6304, 0.916, 0.564, 0.9212, 0.564, 0.9212, 0.6304, 0.1427, 0.4919, 0.1427, 0.4255, 0.1463, 0.4255, 0.1463, 0.4919, 0.1427, 0.4255, 0.07632, 0.4255, 0.07632, 0.4218, 0.1427, 0.4218, 0.07632, 0.4919, 0.1427, 0.4919, 0.1427, 0.4956, 0.07632, 0.4956, 0.7869, 0.8516, 0.7869, 0.7852, 0.7921, 0.7852, 0.7921, 0.8516, 0.07632, 0.4255, 0.07632, 0.4919, 0.07264, 0.4919, 0.07264, 0.4255, 0.691, 0.859, 0.691, 0.9254, 0.6858, 0.9254, 0.6858, 0.859, 0.5176, 0.3395, 0.5176, 0.4059, 0.5139, 0.4059, 0.5139, 0.3395, 0.5177, 0.6303, 0.584, 0.6303, 0.584, 0.634, 0.5177, 0.634, 0.7643, 0.07006, 0.7643, 0.003688, 0.7695, 0.003689, 0.7695, 0.07006, 0.584, 0.6303, 0.584, 0.564, 0.5877, 0.564, 0.5877, 0.6303, 0.584, 0.564, 0.5177, 0.564, 0.5177, 0.5603, 0.584, 0.5603, 0.8924, 0.9254, 0.8924, 0.859, 0.8977, 0.859, 0.8977, 0.9254, 0.2953, 0.566, 0.2953, 0.4996, 0.299, 0.4996, 0.299, 0.566, 0.2953, 0.4996, 0.229, 0.4996, 0.229, 0.4959, 0.2953, 0.4959, 0.229, 0.566, 0.2953, 0.566, 0.2953, 0.5697, 0.229, 0.5697, 0.4145, 0.8516, 0.4145, 0.7852, 0.4197, 0.7852, 0.4197, 0.8516, 0.229, 0.4996, 0.229, 0.566, 0.2253, 0.566, 0.2253, 0.4996, 0.8924, 0.7779, 0.8924, 0.7115, 0.8977, 0.7115, 0.8977, 0.7779, 0.5177, 0.564, 0.5177, 0.6303, 0.514, 0.6303, 0.514, 0.564, 0.5776, 0.07006, 0.5776, 0.003688, 0.5813, 0.003688, 0.5813, 0.07006, 0.1467, 0.7869, 0.1467, 0.7205, 0.1519, 0.7205, 0.1519, 0.7869, 0.5776, 0.003688, 0.5113, 0.003688, 0.5113, 0.0, 0.5776, 8.792e-09, 0.5113, 0.003688, 0.5113, 0.07006, 0.5076, 0.07006, 0.5076, 0.003688, 0.2725, 0.9348, 0.2725, 0.8684, 0.2777, 0.8684, 0.2777, 0.9348, 0.5103, 0.4165, 0.444, 0.4165, 0.444, 0.4128, 0.5103, 0.4128, 0.444, 0.4165, 0.444, 0.4828, 0.4403, 0.4828, 0.4403, 0.4165, 0.5103, 0.4828, 0.5103, 0.4165, 0.514, 0.4165, 0.514, 0.4828, 0.6379, 0.7852, 0.6379, 0.8516, 0.6327, 0.8516, 0.6327, 0.7852, 0.444, 0.4828, 0.5103, 0.4828, 0.5103, 0.4865, 0.444, 0.4865, 0.9266, 0.2602, 0.9266, 0.3266, 0.9214, 0.3266, 0.9214, 0.2602, 0.5113, 0.07006, 0.5776, 0.07006, 0.5776, 0.07375, 0.5113, 0.07375, 0.3703, 0.6303, 0.4366, 0.6303, 0.4366, 0.634, 0.3703, 0.634, 0.8167, 0.181, 0.8167, 0.2474, 0.8115, 0.2474, 0.8115, 0.181, 0.4366, 0.6303, 0.4366, 0.564, 0.4403, 0.564, 0.4403, 0.6303, 0.4366, 0.564, 0.3703, 0.564, 0.3703, 0.5603, 0.4366, 0.5603, 0.7973, 0.859, 0.7973, 0.9254, 0.7921, 0.9254, 0.7921, 0.859, 0.1504, 0.5657, 0.2168, 0.5657, 0.2168, 0.5694, 0.1504, 0.5694, 0.2168, 0.5657, 0.2168, 0.4993, 0.2204, 0.4993, 0.2204, 0.5657, 0.1504, 0.4993, 0.1504, 0.5657, 0.1467, 0.5657, 0.1467, 0.4993, 0.5848, 0.7852, 0.5848, 0.8516, 0.5795, 0.8516, 0.5795, 0.7852, 0.2168, 0.4993, 0.1504, 0.4993, 0.1504, 0.4956, 0.2168, 0.4956, 0.9029, 0.7852, 0.9029, 0.8516, 0.8977, 0.8516, 0.8977, 0.7852, 0.3703, 0.564, 0.3703, 0.6303, 0.3666, 0.6303, 0.3666, 0.564, 0.07739, 0.09575, 0.07739, 0.1763, 0.0737, 0.1763, 0.0737, 0.09575, 0.6511, 0.4902, 0.6511, 0.5566, 0.6459, 0.5566, 0.6459, 0.4902, 0.07739, 0.1763, 0.1437, 0.1763, 0.1437, 0.18, 0.07739, 0.18, 0.1437, 0.1763, 0.1437, 0.09575, 0.1474, 0.09575, 0.1474, 0.1763, 0.1939, 0.9344, 0.1939, 0.868, 0.1992, 0.868, 0.1992, 0.9344, 0.07001, 0.1763, 0.07001, 0.09575, 0.0737, 0.09575, 0.0737, 0.1763, 0.07001, 0.09575, 0.003683, 0.09575, 0.003685, 0.09206, 0.07002, 0.09206, 0.003683, 0.1763, 0.07001, 0.1763, 0.07002, 0.18, 0.003685, 0.18, 0.5929, 0.564, 0.5929, 0.6303, 0.5877, 0.6303, 0.5877, 0.564, 0.003683, 0.09575, 0.003683, 0.1763, 3.514e-08, 0.1763, 0.0, 0.09575, 0.4138, 0.9254, 0.4138, 0.859, 0.419, 0.859, 0.419, 0.9254, 0.1437, 0.09575, 0.07739, 0.09575, 0.07739, 0.09206, 0.1437, 0.09206, 0.2168, 0.6394, 0.2168, 0.573, 0.2204, 0.573, 0.2204, 0.6394, 0.1258, 0.7148, 0.1258, 0.7812, 0.1206, 0.7812, 0.1206, 0.7148, 0.2168, 0.573, 0.1504, 0.573, 0.1504, 0.5694, 0.2168, 0.5694, 0.1504, 0.573, 0.1504, 0.6394, 0.1467, 0.6394, 0.1467, 0.573, 0.9684, 0.6304, 0.9684, 0.564, 0.9736, 0.564, 0.9736, 0.6304, 0.444, 0.4902, 0.444, 0.5566, 0.4403, 0.5566, 0.4403, 0.4902, 0.444, 0.5566, 0.5103, 0.5566, 0.5103, 0.5603, 0.444, 0.5603, 0.5103, 0.4902, 0.444, 0.4902, 0.444, 0.4865, 0.5103, 0.4865, 0.7337, 0.8516, 0.7337, 0.7852, 0.739, 0.7852, 0.739, 0.8516, 0.5103, 0.5566, 0.5103, 0.4902, 0.514, 0.4902, 0.514, 0.5566, 0.9449, 0.7779, 0.9449, 0.7115, 0.9501, 0.7115, 0.9501, 0.7779, 0.1504, 0.6394, 0.2168, 0.6394, 0.2168, 0.6431, 0.1504, 0.6431, 0.229, 0.3416, 0.229, 0.4155, 0.2253, 0.4153, 0.2253, 0.3414, 0.06196, 0.6419, 0.06196, 0.7026, 0.05663, 0.7026, 0.05663, 0.6419, 0.229, 0.4155, 0.2895, 0.4185, 0.2895, 0.4222, 0.229, 0.4192, 0.2895, 0.4185, 0.2895, 0.3446, 0.2932, 0.3448, 0.2932, 0.4187, 0.5675, 0.9934, 0.5675, 0.9327, 0.5726, 0.9327, 0.5726, 0.9934, 0.06419, 0.3421, 0.06419, 0.2682, 0.06788, 0.268, 0.06788, 0.3419, 0.06419, 0.2682, 0.003683, 0.2712, 0.00368, 0.2675, 0.06419, 0.2645, 0.003683, 0.3451, 0.06419, 0.3421, 0.06419, 0.3458, 0.003681, 0.3488, 0.1293, 0.7074, 0.1293, 0.6468, 0.1346, 0.6468, 0.1346, 0.7074, 0.003683, 0.2712, 0.003683, 0.3451, 2.196e-08, 0.3453, 0.0, 0.2714, 0.6949, 0.6282, 0.6949, 0.5675, 0.7, 0.5675, 0.7, 0.6282, 0.2895, 0.3446, 0.229, 0.3416, 0.229, 0.3379, 0.2895, 0.3409, 0.07632, 0.2732, 0.07632, 0.3401, 0.07264, 0.3405, 0.07264, 0.2736, 0.9272, 0.003686, 0.9272, 0.07006, 0.9223, 0.07006, 0.9223, 0.003687, 0.07632, 0.3401, 0.1421, 0.3331, 0.1421, 0.3368, 0.0763, 0.3438, 0.1421, 0.3331, 0.1421, 0.2662, 0.1458, 0.2658, 0.1458, 0.3327, 0.6035, 0.7041, 0.6035, 0.6377, 0.609, 0.6377, 0.609, 0.7041, 0.2237, 0.2603, 0.2237, 0.3271, 0.22, 0.3268, 0.22, 0.2598, 0.2237, 0.3271, 0.2895, 0.3342, 0.2895, 0.3379, 0.2237, 0.3309, 0.2895, 0.2673, 0.2237, 0.2603, 0.2237, 0.2565, 0.2895, 0.2636, 0.9744, 0.09575, 0.9744, 0.1621, 0.9695, 0.1621, 0.9695, 0.09575, 0.2895, 0.3342, 0.2895, 0.2673, 0.2932, 0.2677, 0.2932, 0.3346, 0.2993, 0.7063, 0.2993, 0.64, 0.3047, 0.64, 0.3047, 0.7063, 0.1421, 0.2662, 0.07632, 0.2732, 0.0763, 0.2695, 0.1421, 0.2625, 0.5177, 0.4828, 0.584, 0.4828, 0.584, 0.4865, 0.5177, 0.4865, 0.7921, 0.7779, 0.7921, 0.7115, 0.7973, 0.7115, 0.7973, 0.7779, 0.584, 0.4828, 0.584, 0.4165, 0.5877, 0.4165, 0.5877, 0.4828, 0.584, 0.4165, 0.5177, 0.4165, 0.5177, 0.4128, 0.584, 0.4128, 0.9169, 0.1621, 0.9169, 0.09575, 0.9221, 0.09575, 0.9221, 0.1621, 0.5137, 0.09575, 0.4474, 0.09575, 0.4474, 0.09206, 0.5137, 0.09206, 0.4474, 0.09575, 0.4474, 0.1621, 0.4437, 0.1621, 0.4437, 0.09575, 0.5137, 0.1621, 0.5137, 0.09575, 0.5174, 0.09575, 0.5174, 0.1621, 0.5743, 0.8516, 0.5743, 0.7852, 0.5795, 0.7852, 0.5795, 0.8516, 0.4474, 0.1621, 0.5137, 0.1621, 0.5137, 0.1658, 0.4474, 0.1658, 0.8924, 0.8516, 0.8924, 0.7852, 0.8977, 0.7852, 0.8977, 0.8516, 0.5177, 0.4165, 0.5177, 0.4828, 0.514, 0.4828, 0.514, 0.4165, 0.5211, 0.09575, 0.5211, 0.1621, 0.5174, 0.1621, 0.5174, 0.09575, 0.739, 0.7115, 0.739, 0.7779, 0.7337, 0.7779, 0.7337, 0.7115, 0.5211, 0.1621, 0.5874, 0.1621, 0.5874, 0.1658, 0.5211, 0.1658, 0.5874, 0.1621, 0.5874, 0.09575, 0.5911, 0.09575, 0.5911, 0.1621, 0.9029, 0.859, 0.9029, 0.9254, 0.8977, 0.9254, 0.8977, 0.859, 0.5144, 0.2474, 0.5144, 0.181, 0.5181, 0.181, 0.5181, 0.2474, 0.5144, 0.181, 0.448, 0.181, 0.4481, 0.1774, 0.5144, 0.1774, 0.448, 0.2474, 0.5144, 0.2474, 0.5144, 0.2511, 0.4481, 0.2511, 0.04793, 0.8501, 0.04793, 0.7837, 0.05314, 0.7837, 0.05314, 0.8501, 0.448, 0.181, 0.448, 0.2474, 0.4444, 0.2474, 0.4444, 0.181, 0.8827, 0.6377, 0.8827, 0.7041, 0.8775, 0.7041, 0.8775, 0.6377, 0.5874, 0.09575, 0.5211, 0.09575, 0.5211, 0.09206, 0.5874, 0.09206, 0.2176, 0.0117, 0.2176, 0.07875, 0.2139, 0.07922, 0.2139, 0.01212, 0.8216, 0.181, 0.8216, 0.2474, 0.8167, 0.2474, 0.8167, 0.181, 0.2176, 0.07875, 0.2832, 0.07077, 0.2833, 0.07448, 0.2176, 0.08247, 0.2832, 0.07077, 0.2832, 0.003717, 0.2869, 0.003243, 0.2869, 0.07035, 0.4263, 0.7041, 0.4263, 0.6377, 0.4317, 0.6377, 0.4317, 0.7041, 0.07633, 0.1837, 0.07633, 0.2508, 0.07264, 0.2504, 0.07264, 0.1832, 0.07633, 0.2508, 0.1419, 0.2588, 0.142, 0.2625, 0.0763, 0.2545, 0.1419, 0.1917, 0.07633, 0.1837, 0.0763, 0.18, 0.142, 0.188, 0.8165, 0.3266, 0.8165, 0.2602, 0.8214, 0.2602, 0.8214, 0.3266, 0.1419, 0.2588, 0.1419, 0.1917, 0.1456, 0.1921, 0.1456, 0.2592, 0.4263, 0.6377, 0.4263, 0.7041, 0.4208, 0.7041, 0.4208, 0.6377, 0.2832, 0.003717, 0.2176, 0.0117, 0.2176, 0.007988, 0.2833, 0.0, 0.2158, 0.1755, 0.2158, 0.1076, 0.2195, 0.1082, 0.2195, 0.1762, 0.6522, 0.2602, 0.6522, 0.3266, 0.6466, 0.3266, 0.6466, 0.2602, 0.2158, 0.1076, 0.1511, 0.09582, 0.151, 0.09206, 0.2159, 0.1039, 0.1511, 0.09582, 0.1511, 0.1637, 0.1474, 0.1631, 0.1474, 0.09509, 0.7599, 0.4828, 0.7599, 0.4165, 0.7645, 0.4165, 0.7645, 0.4828, 0.2103, 0.07165, 0.2103, 0.003758, 0.2139, 0.003027, 0.2139, 0.07104, 0.2103, 0.003758, 0.1455, 0.01555, 0.1455, 0.01181, 0.2103, 0.0, 0.1455, 0.08344, 0.2103, 0.07165, 0.2103, 0.07539, 0.1455, 0.0872, 0.5933, 0.4165, 0.5933, 0.4828, 0.5877, 0.4828, 0.5877, 0.4165, 0.1455, 0.01555, 0.1455, 0.08344, 0.1418, 0.08417, 0.1418, 0.01616, 0.7596, 0.07006, 0.7596, 0.003687, 0.7643, 0.003687, 0.7643, 0.07006, 0.1511, 0.1637, 0.2158, 0.1755, 0.2159, 0.1793, 0.151, 0.1674, 0.2732, 0.7209, 0.2732, 0.7873, 0.2253, 0.7873, 0.2253, 0.7209])
me_cube_032.use_remesh_fix_poles = True
me_cube_032.use_remesh_preserve_attributes = False
me_cube_032.use_mirror_vertex_groups = False
me_cube_032.update()

# ---- objects
ob_cube = bpy.data.objects.new('Cube', me_cube)
ob_cube_032 = bpy.data.objects.new('Cube.032', me_cube_032)

# ---- transforms, parenting, visibility, modifiers, constraints
ob_cube.location = (0.0, 0.0, 1.0)
ob_cube.display_type = 'WIRE'
ob_cube.lineart.crease_threshold = 0.0
ob_cube_032.location = (0.75, -0.5, 0.25)
ob_cube_032.scale = (0.25, 0.5, 0.25)
ob_cube_032.lineart.crease_threshold = 0.0

# ---- collection membership
scene.collection.objects.link(ob_cube)
col_collection_1.objects.link(ob_cube_032)

# ---- scene / render settings (as saved in the file)
scene.frame_start = 1; scene.frame_end = 250; scene.frame_set(1)
scene.render.engine = 'BLENDER_EEVEE_NEXT'
scene.cycles.use_denoising = False
scene.cycles.samples = 128
scene.cycles.sampling_pattern = 'TABULATED_SOBOL'
scene.cycles.use_adaptive_sampling = False
scene.cycles.use_light_tree = False
scene.view_settings.view_transform = 'Filmic'
bpy.context.view_layer.update()

# ---- added for rendering (the .blend has no active camera and no usable light): camera, sun
cam_auto = bpy.data.cameras.new('AutoCamera')
cam_auto.lens = 50.0
cam_auto.sensor_width = 36.0
cam_auto.clip_end = 1000.0
ob_auto_camera = bpy.data.objects.new('AutoCamera', cam_auto)
scene.collection.objects.link(ob_auto_camera)
ob_auto_camera.location = (3.44576, -4.16757, 3.77361)
ob_auto_camera.rotation_euler = (1.09748, -7.21219e-08, 0.694738)
scene.camera = ob_auto_camera
light_auto_sun = bpy.data.lights.new('AutoSun', 'SUN')
light_auto_sun.energy = 3.0
light_auto_sun.angle = 0.0523599
ob_auto_sun = bpy.data.objects.new('AutoSun', light_auto_sun)
scene.collection.objects.link(ob_auto_sun)
ob_auto_sun.rotation_euler = (0.872665, 0.174533, 0.523599)
bpy.context.view_layer.update()

